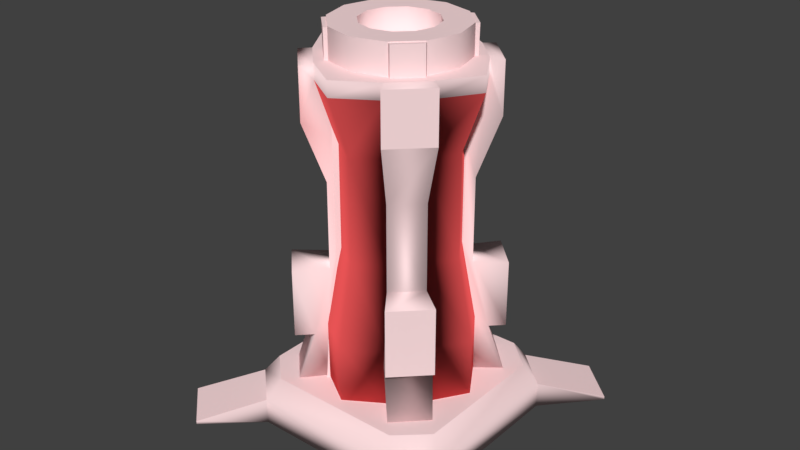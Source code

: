 # Source: CylindricalReactor.blend  (saved by Blender 2.79.0; exported with 4.5.12 LTS)
import bpy
from mathutils import Matrix  # noqa: F401  (used for matrix-valued properties, if any)

bpy.ops.wm.read_factory_settings(use_empty=True)
scene = bpy.context.scene
scene.name = 'Scene'

# ---- collections
col_collection_1 = bpy.data.collections.new('Collection 1'); scene.collection.children.link(col_collection_1)
col_collection_2 = bpy.data.collections.new('Collection 2'); scene.collection.children.link(col_collection_2)
col_collection_2.hide_render = True
col_collection_2.hide_viewport = True
col_collection_3 = bpy.data.collections.new('Collection 3'); scene.collection.children.link(col_collection_3)
col_collection_3.hide_render = True
col_collection_3.hide_viewport = True

# ---- materials (node trees are filled in below, after node groups)
mat_shieldreactor = bpy.data.materials.new('ShieldReactor')
mat_shieldreactor.alpha_threshold = 0.0
mat_shieldreactor.use_transparent_shadow = False
mat_shieldreactor.diffuse_color = (1.0, 0.7425, 0.7523, 1.0)
mat_shieldreactor.roughness = 0.5
mat_glass = bpy.data.materials.new('Glass')
mat_glass.alpha_threshold = 0.0
mat_glass.use_transparent_shadow = False
mat_glass.diffuse_color = (1.0, 0.1088, 0.112, 1.0)
mat_glass.roughness = 0.5

# ---- material node trees

# ---- world
world_world = bpy.data.worlds.new('World'); scene.world = world_world
world_world.color = (0.05088, 0.05088, 0.05088)
world_world.use_sun_shadow = False
world_world.sun_shadow_jitter_overblur = 0.0
world_world.cycles.sampling_method = 'MANUAL'

# ---- meshes
me_cube_001 = bpy.data.meshes.new('Cube.001')
me_cube_001.from_pydata([(-2.731, -1.969, 0.9103), (-3.141, -2.164, -0.3665), (-1.913, -2.718, 0.9103), (-2.076, -3.141, -0.3665), (1.922, -2.718, 0.9103), (2.076, -3.141, -0.3665), (2.74, -1.969, 0.9103), (3.142, -2.164, -0.3665), (2.74, 2.003, 0.9103), (3.142, 2.164, -0.3665), (1.922, 2.752, 0.9103), (2.076, 3.142, -0.3665), (-1.913, 2.752, 0.9103), (-2.076, 3.142, -0.3665), (-3.141, 2.164, -0.3665), (-2.731, 2.003, 0.9103), (3.397, -4.537, -0.1675), (3.397, -4.537, -0.2527), (4.516, -3.511, -0.1675), (4.516, -3.511, -0.2527), (4.52, 3.507, -0.1656), (4.52, 3.507, -0.2546), (3.393, 4.541, -0.1656), (3.393, 4.541, -0.2546), (-3.397, 4.537, -0.2525), (-3.397, 4.537, -0.1677), (-3.39, -4.543, -0.1643), (-3.39, -4.543, -0.2559), (-4.523, -3.504, -0.2559), (-4.523, -3.504, -0.1643), (-4.516, 3.511, -0.1677), (-4.516, 3.511, -0.2525), (2.076, -3.141, 0.3729), (3.142, -2.164, 0.3729), (3.142, 2.164, 0.3729), (2.076, 3.142, 0.3729), (-2.076, 3.142, 0.3729), (-2.076, -3.141, 0.3729), (-3.141, -2.164, 0.3729), (-3.141, 2.164, 0.3729), (-0.8137, 1.409, 7.681), (-1.015, 1.758, 0.9269), (-1.409, 0.8137, 7.681), (-1.758, 1.015, 0.9269), (-1.928, -7.766e-07, 7.681), (-2.405, -9.206e-07, 0.9269), (-1.409, -0.8137, 7.681), (-1.758, -1.015, 0.9269), (-0.8137, -1.409, 7.681), (-1.015, -1.758, 0.9269), (3.514e-07, -1.928, 7.681), (4.237e-07, -2.405, 0.9269), (0.8137, -1.409, 7.681), (1.015, -1.758, 0.9269), (1.409, -0.8137, 7.681), (1.758, -1.015, 0.9269), (1.928, 3.543e-08, 7.681), (2.405, 9.22e-08, 0.9269), (1.409, 0.8137, 7.681), (1.758, 1.015, 0.9269), (0.8137, 1.409, 7.681), (1.015, 1.758, 0.9269), (6.025e-08, 1.928, 7.681), (6.059e-08, 2.405, 0.9269), (5.659e-08, 2.57, 9.369), (-1.085, 1.878, 9.369), (-2.57, -9.539e-07, 9.369), (-1.878, -1.085, 9.369), (4.446e-07, -2.57, 9.369), (1.085, -1.878, 9.369), (-1.878, 1.085, 9.369), (1.878, -1.085, 9.369), (2.57, 1.284e-07, 9.369), (-1.085, -1.878, 9.369), (1.878, 1.085, 9.369), (1.085, 1.878, 9.369), (1.631e-07, 1.803, 9.796), (-0.9013, 1.561, 9.796), (-1.803, -5.398e-07, 9.796), (-1.561, -0.9013, 9.796), (2.908e-07, -1.803, 9.796), (0.9013, -1.561, 9.796), (-1.561, 0.9013, 9.796), (1.561, -0.9013, 9.796), (1.803, 1.757e-07, 9.796), (-0.9013, -1.561, 9.796), (1.561, 0.9013, 9.796), (0.9013, 1.561, 9.796), (5.659e-08, 2.57, 9.796), (-1.085, 1.878, 9.796), (-2.57, -9.539e-07, 9.796), (-1.878, -1.085, 9.796), (4.446e-07, -2.57, 9.796), (1.085, -1.878, 9.796), (-1.878, 1.085, 9.796), (1.878, -1.085, 9.796), (2.57, 1.284e-07, 9.796), (-1.085, -1.878, 9.796), (1.878, 1.085, 9.796), (1.085, 1.878, 9.796), (2.447e-07, 1.047, 10.63), (-0.5233, 0.9064, 10.63), (-1.047, -1.433e-07, 10.63), (-0.9064, -0.5233, 10.63), (1.508e-07, -1.047, 10.63), (0.5233, -0.9064, 10.63), (-0.9064, 0.5233, 10.63), (0.9064, -0.5233, 10.63), (1.047, 1.641e-07, 10.63), (-0.5233, -0.9064, 10.63), (0.9064, 0.5233, 10.63), (0.5233, 0.9064, 10.63), (-0.963, 1.668, 6.64), (-1.522, 2.402, 0.9269), (-1.668, 0.963, 6.64), (0.963, -1.668, 6.64), (1.552, -2.372, 0.9269), (1.668, -0.963, 6.64), (2.372, -1.552, 0.9269), (-2.402, 1.522, 0.9269), (-1.668, -0.963, 6.64), (-2.375, -1.549, 0.9269), (-0.963, -1.668, 6.64), (-1.549, -2.375, 0.9269), (1.668, 0.963, 6.64), (2.399, 1.525, 0.9269), (0.963, 1.668, 6.64), (1.525, 2.399, 0.9269), (-1.272, 2.203, 8.327), (-2.203, 1.272, 8.327), (1.272, -2.203, 8.327), (2.203, -1.272, 8.327), (-2.203, -1.272, 8.327), (-1.272, -2.203, 8.327), (2.203, 1.272, 8.327), (1.272, 2.203, 8.327), (-1.272, 2.203, 9.76), (-2.203, 1.272, 9.76), (1.272, -2.203, 9.76), (2.203, -1.272, 9.76), (-2.203, -1.272, 9.76), (-1.272, -2.203, 9.76), (2.203, 1.272, 9.76), (1.272, 2.203, 9.76), (-1.928, -7.766e-07, 4.812), (-2.405, -9.206e-07, 2.56), (3.514e-07, -1.928, 4.812), (4.237e-07, -2.405, 2.56), (-0.8137, 1.409, 4.812), (-1.015, 1.758, 2.56), (0.8137, -1.409, 4.812), (1.015, -1.758, 2.56), (1.409, -0.8137, 4.812), (1.758, -1.015, 2.56), (-1.409, -0.8137, 4.812), (-1.758, -1.015, 2.56), (1.928, 3.543e-08, 4.812), (2.405, 9.22e-08, 2.56), (-1.409, 0.8137, 4.812), (-1.758, 1.015, 2.56), (1.409, 0.8137, 4.812), (1.758, 1.015, 2.56), (0.8137, 1.409, 4.812), (1.015, 1.758, 2.56), (-0.8137, -1.409, 4.812), (-1.015, -1.758, 2.56), (6.059e-08, 2.405, 2.56), (6.025e-08, 1.928, 4.812), (-0.963, 1.668, 4.213), (-1.201, 2.08, 2.308), (0.963, -1.668, 4.213), (1.201, -2.08, 2.308), (1.668, -0.963, 4.213), (2.08, -1.201, 2.308), (-1.668, -0.963, 4.213), (-2.08, -1.201, 2.308), (-1.668, 0.963, 4.213), (-2.08, 1.201, 2.308), (1.668, 0.963, 4.213), (2.08, 1.201, 2.308), (0.963, 1.668, 4.213), (1.201, 2.08, 2.308), (-0.963, -1.668, 4.213), (-1.201, -2.08, 2.308), (-1.545, 2.425, 4.213), (-1.545, 2.425, 2.308), (1.52, -2.399, 4.213), (1.52, -2.399, 2.308), (2.399, -1.52, 4.213), (2.399, -1.52, 2.308), (-2.449, -1.57, 4.213), (-2.449, -1.57, 2.308), (-2.425, 1.545, 4.213), (-2.425, 1.545, 2.308), (2.413, 1.533, 4.213), (2.413, 1.533, 2.308), (1.533, 2.413, 4.213), (1.533, 2.413, 2.308), (-1.57, -2.449, 4.213), (-1.57, -2.449, 2.308), (1.631e-07, 1.803, 10.63), (-0.9013, 1.561, 10.63), (-1.803, -5.398e-07, 10.63), (-1.561, -0.9013, 10.63), (2.908e-07, -1.803, 10.63), (0.9013, -1.561, 10.63), (-1.561, 0.9013, 10.63), (1.561, -0.9013, 10.63), (1.803, 1.757e-07, 10.63), (-0.9013, -1.561, 10.63), (1.561, 0.9013, 10.63), (0.9013, 1.561, 10.63), (1.121, -1.847, 0.9779), (1.864, -1.104, 0.9779), (1.121, -1.847, 2.611), (1.864, -1.104, 2.611), (1.631e-07, 1.803, 9.796), (-0.9013, 1.561, 9.796), (-1.803, -5.398e-07, 9.796), (-1.561, -0.9013, 9.796), (2.908e-07, -1.803, 9.796), (0.9013, -1.561, 9.796), (-1.561, 0.9013, 9.796), (1.561, -0.9013, 9.796), (1.803, 1.757e-07, 9.796), (-0.9013, -1.561, 9.796), (1.561, 0.9013, 9.796), (0.9013, 1.561, 9.796), (2.447e-07, 1.047, 10.63), (-0.5233, 0.9064, 10.63), (-1.047, -1.433e-07, 10.63), (-0.9064, -0.5233, 10.63), (1.508e-07, -1.047, 10.63), (0.5233, -0.9064, 10.63), (-0.9064, 0.5233, 10.63), (0.9064, -0.5233, 10.63), (1.047, 1.641e-07, 10.63), (-0.5233, -0.9064, 10.63), (0.9064, 0.5233, 10.63), (0.5233, 0.9064, 10.63), (1.631e-07, 1.803, 10.63), (-0.9013, 1.561, 10.63), (-1.803, -5.398e-07, 10.63), (-1.561, -0.9013, 10.63), (2.908e-07, -1.803, 10.63), (0.9013, -1.561, 10.63), (-1.561, 0.9013, 10.63), (1.561, -0.9013, 10.63), (1.803, 1.757e-07, 10.63), (-0.9013, -1.561, 10.63), (1.561, 0.9013, 10.63), (0.9013, 1.561, 10.63), (2.447e-07, 1.047, 10.03), (-0.5233, 0.9064, 10.03), (-1.047, -1.433e-07, 10.03), (-0.9064, -0.5233, 10.03), (1.508e-07, -1.047, 10.03), (0.5233, -0.9064, 10.03), (-0.9064, 0.5233, 10.03), (0.9064, -0.5233, 10.03), (1.047, 1.641e-07, 10.03), (-0.5233, -0.9064, 10.03), (0.9064, 0.5233, 10.03), (0.5233, 0.9064, 10.03), (-1.015, -1.865, 0.8433), (-1.01, -1.605, 10.6), (-1.608, -1.292, 0.8433), (-1.603, -1.031, 10.6), (-0.5955, -1.377, 0.8433), (-0.5955, -1.377, 10.6), (-1.346, -0.6519, 0.8433), (-1.346, -0.6519, 10.6), (-0.9309, -1.549, 5.187), (-1.524, -0.9754, 5.187), (-1.346, -0.6519, 5.187), (-0.5955, -1.377, 5.187), (1.865, -1.015, 0.8433), (1.605, -1.01, 10.6), (1.292, -1.608, 0.8433), (1.031, -1.603, 10.6), (1.377, -0.5955, 0.8433), (1.377, -0.5955, 10.6), (0.6519, -1.346, 0.8433), (0.6519, -1.346, 10.6), (1.549, -0.9309, 5.187), (0.9754, -1.524, 5.187), (0.6519, -1.346, 5.187), (1.377, -0.5955, 5.187), (1.015, 1.865, 0.8433), (1.01, 1.605, 10.6), (1.608, 1.292, 0.8433), (1.603, 1.031, 10.6), (0.5955, 1.377, 0.8433), (0.5955, 1.377, 10.6), (1.346, 0.6519, 0.8433), (1.346, 0.6519, 10.6), (0.9309, 1.549, 5.187), (1.524, 0.9754, 5.187), (1.346, 0.6519, 5.187), (0.5955, 1.377, 5.187), (-1.865, 1.015, 0.8433), (-1.605, 1.01, 10.6), (-1.292, 1.608, 0.8433), (-1.031, 1.603, 10.6), (-1.377, 0.5955, 0.8433), (-1.377, 0.5955, 10.6), (-0.6519, 1.346, 0.8433), (-0.6519, 1.346, 10.6), (-1.549, 0.9309, 5.187), (-0.9754, 1.524, 5.187), (-0.6519, 1.346, 5.187), (-1.377, 0.5955, 5.187)], [], [(9, 34, 33, 7), (13, 14, 31, 24), (13, 36, 35, 11), (35, 34, 20, 22), (5, 32, 37, 3), (14, 39, 30, 31), (6, 8, 10, 12, 15, 0, 2, 4), (1, 38, 39, 14), (34, 9, 21, 20), (7, 5, 3, 1, 14, 13, 11, 9), (23, 22, 20, 21), (19, 18, 16, 17), (27, 26, 29, 28), (31, 30, 25, 24), (32, 5, 17, 16), (3, 37, 26, 27), (9, 11, 23, 21), (39, 36, 25, 30), (33, 32, 16, 18), (1, 3, 27, 28), (11, 35, 22, 23), (5, 7, 19, 17), (37, 38, 29, 26), (36, 13, 24, 25), (7, 33, 18, 19), (38, 1, 28, 29), (6, 4, 32, 33), (8, 6, 33, 34), (10, 8, 34, 35), (12, 10, 35, 36), (4, 2, 37, 32), (2, 0, 38, 37), (0, 15, 39, 38), (15, 12, 36, 39), (148, 40, 62, 167), (47, 45, 43, 41, 63, 61, 59, 57, 55, 53, 51, 49), (69, 52, 115, 130), (156, 56, 54, 152), (95, 93, 138, 139), (146, 50, 48, 164), (56, 58, 74, 72), (160, 58, 56, 156), (144, 44, 42, 158), (150, 52, 50, 146), (89, 65, 128, 136), (154, 46, 44, 144), (54, 71, 131, 117), (167, 62, 60, 162), (94, 89, 136, 137), (70, 94, 137, 129), (91, 67, 132, 140), (74, 58, 124, 134), (60, 62, 64, 75), (44, 46, 67, 66), (158, 42, 114, 176), (48, 50, 68, 73), (54, 56, 72, 71), (62, 40, 65, 64), (50, 52, 69, 68), (42, 44, 66, 70), (73, 97, 141, 133), (149, 41, 113, 169), (75, 64, 88, 99), (64, 65, 89, 88), (72, 74, 98, 96), (98, 74, 134, 142), (73, 68, 92, 97), (66, 67, 91, 90), (70, 66, 90, 94), (71, 72, 96, 95), (68, 69, 93, 92), (77, 76, 88, 89), (79, 78, 90, 91), (81, 80, 92, 93), (82, 77, 89, 94), (83, 81, 93, 95), (84, 83, 95, 96), (85, 79, 91, 97), (86, 84, 96, 98), (78, 82, 94, 90), (87, 86, 98, 99), (76, 87, 99, 88), (80, 85, 97, 92), (182, 122, 120, 174), (176, 114, 112, 168), (180, 126, 124, 178), (172, 117, 115, 170), (134, 135, 143, 142), (115, 117, 131, 130), (120, 132, 133, 122), (112, 114, 129, 128), (124, 126, 135, 134), (132, 140, 141, 133), (128, 129, 137, 136), (130, 131, 139, 138), (151, 53, 116, 171), (47, 49, 123, 121), (48, 73, 133, 122), (97, 91, 140, 141), (161, 59, 125, 179), (67, 46, 120, 132), (71, 95, 139, 131), (53, 55, 118, 116), (42, 70, 129, 114), (93, 69, 130, 138), (41, 43, 119, 113), (59, 61, 127, 125), (65, 40, 112, 128), (152, 54, 117, 172), (99, 98, 142, 143), (155, 47, 121, 175), (162, 60, 126, 180), (60, 75, 135, 126), (164, 48, 122, 182), (75, 99, 143, 135), (49, 165, 183, 123), (165, 164, 182, 183), (61, 163, 181, 127), (163, 162, 180, 181), (46, 154, 174, 120), (154, 155, 175, 174), (55, 153, 173, 118), (153, 152, 172, 173), (58, 160, 178, 124), (160, 161, 179, 178), (52, 150, 170, 115), (150, 151, 171, 170), (118, 173, 171, 116), (178, 179, 195, 194), (127, 181, 179, 125), (176, 168, 184, 192), (119, 177, 169, 113), (170, 171, 187, 186), (123, 183, 175, 121), (169, 177, 193, 185), (40, 148, 168, 112), (148, 149, 169, 168), (43, 159, 177, 119), (159, 158, 176, 177), (63, 166, 163, 61), (166, 167, 162, 163), (47, 155, 145, 45), (155, 154, 144, 145), (53, 151, 147, 51), (151, 150, 146, 147), (45, 145, 159, 43), (145, 144, 158, 159), (59, 161, 157, 57), (161, 160, 156, 157), (51, 147, 165, 49), (147, 146, 164, 165), (57, 157, 153, 55), (157, 156, 152, 153), (41, 149, 166, 63), (149, 148, 167, 166), (189, 188, 186, 187), (197, 196, 194, 195), (193, 192, 184, 185), (199, 198, 190, 191), (175, 183, 199, 191), (173, 172, 188, 189), (182, 174, 190, 198), (181, 180, 196, 197), (171, 173, 189, 187), (172, 170, 186, 188), (174, 175, 191, 190), (183, 182, 198, 199), (179, 181, 197, 195), (168, 169, 185, 184), (180, 178, 194, 196), (177, 176, 192, 193), (101, 100, 200, 201), (103, 102, 202, 203), (105, 104, 204, 205), (106, 101, 201, 206), (107, 105, 205, 207), (108, 107, 207, 208), (109, 103, 203, 209), (110, 108, 208, 210), (102, 106, 206, 202), (111, 110, 210, 211), (100, 111, 211, 200), (104, 109, 209, 204), (65, 70, 42, 40), (40, 42, 158, 148), (149, 148, 158, 159), (74, 75, 60, 58), (60, 162, 160, 58), (71, 54, 52, 69), (150, 52, 54, 152), (151, 150, 152, 153), (53, 151, 153, 55), (212, 213, 215, 214), (46, 48, 164, 154), (155, 154, 164, 165), (47, 155, 165, 49), (41, 149, 159, 43), (161, 160, 162, 163), (161, 163, 61, 59), (221, 223, 247, 245), (232, 233, 257, 256), (225, 220, 244, 249), (218, 219, 243, 242), (222, 218, 242, 246), (223, 224, 248, 247), (220, 221, 245, 244), (226, 227, 251, 250), (219, 225, 249, 243), (217, 222, 246, 241), (227, 216, 240, 251), (216, 217, 241, 240), (224, 226, 250, 248), (257, 259, 260, 262, 263, 252, 253, 258, 254, 255, 261, 256), (238, 239, 263, 262), (231, 237, 261, 255), (229, 234, 258, 253), (239, 228, 252, 263), (228, 229, 253, 252), (236, 238, 262, 260), (233, 235, 259, 257), (237, 232, 256, 261), (230, 231, 255, 254), (234, 230, 254, 258), (235, 236, 260, 259), (272, 265, 267, 273), (273, 267, 271, 274), (274, 271, 269, 275), (275, 269, 265, 272), (266, 270, 268, 264), (271, 267, 265, 269), (268, 275, 272, 264), (270, 274, 275, 268), (266, 273, 274, 270), (264, 272, 273, 266), (284, 277, 279, 285), (285, 279, 283, 286), (286, 283, 281, 287), (287, 281, 277, 284), (278, 282, 280, 276), (283, 279, 277, 281), (280, 287, 284, 276), (282, 286, 287, 280), (278, 285, 286, 282), (276, 284, 285, 278), (296, 289, 291, 297), (297, 291, 295, 298), (298, 295, 293, 299), (299, 293, 289, 296), (290, 294, 292, 288), (295, 291, 289, 293), (292, 299, 296, 288), (294, 298, 299, 292), (290, 297, 298, 294), (288, 296, 297, 290), (308, 301, 303, 309), (309, 303, 307, 310), (310, 307, 305, 311), (311, 305, 301, 308), (302, 306, 304, 300), (307, 303, 301, 305), (304, 311, 308, 300), (306, 310, 311, 304), (302, 309, 310, 306), (300, 308, 309, 302)])
me_cube_001.polygons.foreach_set('use_smooth', [1, 1, 1, 0, 1, 1, 0, 1, 1, 1, 1, 1, 1, 1, 1, 1, 1, 0, 0, 1, 1, 1, 0, 1, 1, 1, 1, 1, 1, 1, 1, 1, 1, 1, 1, 1, 1, 1, 1, 1, 1, 1, 1, 1, 1, 1, 1, 1, 1, 1, 1, 1, 1, 1, 1, 1, 1, 1, 1, 1, 1, 1, 1, 1, 1, 1, 1, 1, 1, 1, 1, 0, 0, 0, 0, 0, 0, 0, 0, 0, 0, 0, 0, 1, 1, 1, 1, 0, 1, 1, 1, 1, 0, 0, 0, 1, 1, 1, 1, 1, 1, 1, 1, 1, 1, 1, 1, 1, 1, 1, 1, 1, 1, 1, 1, 1, 1, 1, 1, 1, 1, 1, 1, 1, 1, 1, 1, 1, 1, 1, 1, 1, 1, 1, 1, 1, 1, 1, 1, 1, 1, 1, 1, 1, 1, 1, 1, 1, 1, 1, 1, 1, 1, 1, 1, 0, 0, 0, 0, 1, 1, 1, 1, 1, 1, 1, 1, 1, 1, 1, 1, 0, 0, 0, 0, 0, 0, 0, 0, 0, 0, 0, 0, 1, 1, 1, 1, 1, 1, 1, 1, 1, 1, 1, 1, 1, 1, 1, 1, 1, 1, 1, 1, 1, 1, 1, 1, 1, 1, 1, 1, 1, 1, 1, 1, 1, 1, 1, 1, 1, 1, 1, 1, 1, 0, 0, 0, 0, 0, 0, 0, 0, 0, 0, 0, 0, 0, 0, 0, 0, 0, 0, 0, 0, 0, 0, 0, 0, 0, 0, 0, 0, 0, 0, 0, 0, 0, 0, 0, 0, 0, 0, 0, 0])
me_cube_001.polygons.foreach_set('material_index', [0, 0, 0, 0, 0, 0, 0, 0, 0, 0, 0, 0, 0, 0, 0, 0, 0, 0, 0, 0, 0, 0, 0, 0, 0, 0, 0, 0, 0, 0, 0, 0, 0, 0, 1, 0, 0, 1, 0, 1, 1, 1, 1, 1, 0, 1, 0, 1, 0, 0, 0, 0, 1, 1, 0, 1, 1, 1, 1, 1, 0, 0, 0, 0, 0, 0, 0, 0, 0, 0, 0, 0, 0, 0, 0, 0, 0, 0, 0, 0, 0, 0, 0, 0, 0, 0, 0, 0, 0, 0, 0, 0, 0, 0, 0, 0, 0, 0, 0, 0, 0, 0, 0, 0, 0, 0, 0, 0, 0, 0, 0, 0, 0, 0, 0, 0, 0, 0, 0, 0, 0, 0, 0, 0, 0, 0, 0, 0, 0, 0, 0, 0, 0, 0, 0, 0, 0, 0, 0, 1, 1, 1, 1, 1, 1, 1, 1, 1, 1, 1, 1, 1, 1, 1, 1, 0, 0, 0, 0, 0, 0, 0, 0, 0, 0, 0, 0, 0, 0, 0, 0, 0, 0, 0, 0, 0, 0, 0, 0, 0, 0, 0, 0, 0, 0, 0, 0, 0, 0, 0, 0, 0, 0, 0, 0, 0, 0, 0, 0, 0, 0, 0, 0, 0, 0, 0, 0, 0, 0, 0, 0, 0, 0, 0, 0, 0, 0, 0, 0, 0, 0, 0, 0, 0, 0, 0, 0, 0, 0, 0, 0, 0, 0, 0, 0, 0, 0, 0, 0, 0, 0, 0, 0, 0, 0, 0, 0, 0, 0, 0, 0, 0, 0, 0, 0, 0, 0, 0, 0, 0, 0, 0, 0, 0])
_uv = me_cube_001.uv_layers.new(name='UVMap')
_uv.uv.foreach_set('vector', [0.3964, 0.6466, 0.3965, 0.6706, 0.2557, 0.6711, 0.2556, 0.6471, 0.5447, 0.4737, 0.4816, 0.4158, 0.4001, 0.4956, 0.4664, 0.5564, 0.3925, 0.6447, 0.3926, 0.6688, 0.2576, 0.6693, 0.2575, 0.6452, 0.7908, 0.4737, 0.854, 0.4158, 0.9357, 0.4954, 0.8689, 0.5567, 0.3949, 0.6446, 0.395, 0.6687, 0.26, 0.6692, 0.2599, 0.6451, 0.252, 0.6441, 0.2521, 0.6682, 0.1894, 0.6508, 0.1894, 0.648, 0.8302, 0.1708, 0.8302, 0.4062, 0.7817, 0.4506, 0.5544, 0.4506, 0.5059, 0.4062, 0.5059, 0.1708, 0.5544, 0.1264, 0.7817, 0.1264, 0.3928, 0.6436, 0.3928, 0.6677, 0.2521, 0.6682, 0.252, 0.6441, 0.3965, 0.6706, 0.3964, 0.6466, 0.459, 0.65, 0.459, 0.6529, 0.854, 0.1592, 0.7908, 0.1013, 0.5447, 0.1013, 0.4816, 0.1592, 0.4816, 0.4158, 0.5447, 0.4737, 0.7908, 0.4737, 0.854, 0.4158, 0.8689, 0.5567, 0.8689, 0.5567, 0.9357, 0.4954, 0.9357, 0.4954, 0.9355, 0.07938, 0.9355, 0.07938, 0.8691, 0.01856, 0.8691, 0.01856, 0.4668, 0.01818, 0.4668, 0.01818, 0.3997, 0.07976, 0.3997, 0.07976, 0.1894, 0.648, 0.1894, 0.6508, 0.455, 0.651, 0.455, 0.6482, 0.7908, 0.1013, 0.7908, 0.1013, 0.8691, 0.01856, 0.8691, 0.01856, 0.2599, 0.6451, 0.26, 0.6692, 0.1974, 0.6519, 0.1974, 0.6489, 0.854, 0.4158, 0.7908, 0.4737, 0.8689, 0.5567, 0.9357, 0.4954, 0.4816, 0.4158, 0.5447, 0.4737, 0.4664, 0.5564, 0.4001, 0.4956, 0.854, 0.1592, 0.7908, 0.1013, 0.8691, 0.01856, 0.9355, 0.07938, 0.4816, 0.1592, 0.5447, 0.1013, 0.4668, 0.01818, 0.3997, 0.07976, 0.2575, 0.6452, 0.2576, 0.6693, 0.195, 0.652, 0.195, 0.6491, 0.7908, 0.1013, 0.854, 0.1592, 0.9355, 0.07938, 0.8691, 0.01856, 0.5447, 0.1013, 0.4816, 0.1592, 0.3997, 0.07976, 0.4668, 0.01818, 0.3926, 0.6688, 0.3925, 0.6447, 0.455, 0.6482, 0.455, 0.651, 0.2556, 0.6471, 0.2557, 0.6711, 0.1931, 0.6538, 0.1931, 0.651, 0.3928, 0.6677, 0.3928, 0.6436, 0.4554, 0.647, 0.4554, 0.65, 0.8302, 0.1708, 0.7817, 0.1264, 0.7908, 0.1013, 0.854, 0.1592, 0.8302, 0.4062, 0.8302, 0.1708, 0.854, 0.1592, 0.854, 0.4158, 0.7817, 0.4506, 0.8302, 0.4062, 0.854, 0.4158, 0.7908, 0.4737, 0.5544, 0.4506, 0.7817, 0.4506, 0.7908, 0.4737, 0.5447, 0.4737, 0.7817, 0.1264, 0.5544, 0.1264, 0.5447, 0.1013, 0.7908, 0.1013, 0.5544, 0.1264, 0.5059, 0.1708, 0.4816, 0.1592, 0.5447, 0.1013, 0.5059, 0.1708, 0.5059, 0.4062, 0.4816, 0.4158, 0.4816, 0.1592, 0.5059, 0.4062, 0.5544, 0.4506, 0.5447, 0.4737, 0.4816, 0.4158, 0.0, 0.0, 0.0, 0.0, 0.0, 0.0, 0.0, 0.0, 0.0, 0.0, 0.0, 0.0, 0.0, 0.0, 0.0, 0.0, 0.0, 0.0, 0.0, 0.0, 0.0, 0.0, 0.0, 0.0, 0.0, 0.0, 0.0, 0.0, 0.0, 0.0, 0.0, 0.0, 0.2773, 0.4501, 0.2484, 0.3613, 0.2639, 0.3064, 0.2967, 0.3951, 0.0, 0.0, 0.0, 0.0, 0.0, 0.0, 0.0, 0.0, 0.6994, 0.1743, 0.6314, 0.1743, 0.6256, 0.1524, 0.7053, 0.1524, 0.0, 0.0, 0.0, 0.0, 0.0, 0.0, 0.0, 0.0, 0.0, 0.0, 0.0, 0.0, 0.0, 0.0, 0.0, 0.0, 0.0, 0.0, 0.0, 0.0, 0.0, 0.0, 0.0, 0.0, 0.0, 0.0, 0.0, 0.0, 0.0, 0.0, 0.0, 0.0, 0.0, 0.0, 0.0, 0.0, 0.0, 0.0, 0.0, 0.0, 0.2768, 0.4724, 0.2767, 0.45, 0.2962, 0.395, 0.2965, 0.4705, 0.0, 0.0, 0.0, 0.0, 0.0, 0.0, 0.0, 0.0, 0.2416, 0.3623, 0.2143, 0.4515, 0.1939, 0.3969, 0.2252, 0.3077, 0.0, 0.0, 0.0, 0.0, 0.0, 0.0, 0.0, 0.0, 0.6314, 0.428, 0.6994, 0.428, 0.7053, 0.4499, 0.6256, 0.4499, 0.2164, 0.4514, 0.2169, 0.4739, 0.1971, 0.4723, 0.1957, 0.3969, 0.2754, 0.4725, 0.2753, 0.4501, 0.2947, 0.3951, 0.2951, 0.4705, 0.2712, 0.4498, 0.2441, 0.3605, 0.2607, 0.3059, 0.2918, 0.3953, 0.0, 0.0, 0.0, 0.0, 0.0, 0.0, 0.0, 0.0, 0.0, 0.0, 0.0, 0.0, 0.0, 0.0, 0.0, 0.0, 0.2404, 0.211, 0.2433, 0.362, 0.2265, 0.3075, 0.224, 0.1797, 0.0, 0.0, 0.0, 0.0, 0.0, 0.0, 0.0, 0.0, 0.0, 0.0, 0.0, 0.0, 0.0, 0.0, 0.0, 0.0, 0.0, 0.0, 0.0, 0.0, 0.0, 0.0, 0.0, 0.0, 0.0, 0.0, 0.0, 0.0, 0.0, 0.0, 0.0, 0.0, 0.0, 0.0, 0.0, 0.0, 0.0, 0.0, 0.0, 0.0, 0.216, 0.4516, 0.2165, 0.474, 0.1967, 0.4725, 0.1953, 0.3971, 0.2678, 0.09155, 0.2675, 0.005563, 0.3106, 0.005257, 0.2874, 0.07821, 0.8577, 0.8075, 0.7406, 0.8075, 0.7406, 0.7686, 0.8577, 0.7686, 0.7406, 0.8075, 0.6235, 0.8075, 0.6235, 0.7686, 0.7406, 0.7686, 0.7406, 0.7674, 0.8577, 0.7674, 0.8577, 0.8063, 0.7406, 0.8063, 0.2708, 0.4722, 0.2712, 0.4498, 0.2918, 0.3953, 0.2905, 0.4707, 0.6251, 0.7676, 0.7422, 0.7676, 0.7422, 0.8065, 0.6251, 0.8065, 0.7391, 0.8076, 0.622, 0.8076, 0.622, 0.7688, 0.7391, 0.7688, 0.8561, 0.8076, 0.7391, 0.8076, 0.7391, 0.7688, 0.8561, 0.7688, 0.6235, 0.7674, 0.7406, 0.7674, 0.7406, 0.8063, 0.6235, 0.8063, 0.7422, 0.7676, 0.8592, 0.7676, 0.8592, 0.8065, 0.7422, 0.8065, 0.6937, 0.4066, 0.7426, 0.3784, 0.7754, 0.4112, 0.6994, 0.428, 0.56, 0.3294, 0.5882, 0.3784, 0.5554, 0.4112, 0.5386, 0.3352, 0.6372, 0.1957, 0.5882, 0.224, 0.5554, 0.1912, 0.6314, 0.1743, 0.6372, 0.4066, 0.6937, 0.4066, 0.6994, 0.428, 0.6314, 0.428, 0.6937, 0.1957, 0.6372, 0.1957, 0.6314, 0.1743, 0.6994, 0.1743, 0.7426, 0.224, 0.6937, 0.1957, 0.6994, 0.1743, 0.7754, 0.1912, 0.56, 0.2729, 0.56, 0.3294, 0.5386, 0.3352, 0.5386, 0.2672, 0.7709, 0.2729, 0.7426, 0.224, 0.7754, 0.1912, 0.7923, 0.2672, 0.5882, 0.3784, 0.6372, 0.4066, 0.6314, 0.428, 0.5554, 0.4112, 0.7709, 0.3294, 0.7709, 0.2729, 0.7923, 0.2672, 0.7923, 0.3352, 0.7426, 0.3784, 0.7709, 0.3294, 0.7923, 0.3352, 0.7754, 0.4112, 0.5882, 0.224, 0.56, 0.2729, 0.5386, 0.2672, 0.5554, 0.1912, 0.02298, 0.09528, 0.02298, 0.3163, 0.1137, 0.3163, 0.1137, 0.09528, 0.1118, 0.09696, 0.1118, 0.3181, 0.02099, 0.3181, 0.02099, 0.09696, 0.1129, 0.08934, 0.1129, 0.3159, 0.01988, 0.3159, 0.01988, 0.08934, 0.1132, 0.08826, 0.1132, 0.316, 0.01965, 0.316, 0.01965, 0.08826, 0.01032, 0.8252, 0.1576, 0.8252, 0.1576, 0.9697, 0.01032, 0.9697, 0.01965, 0.316, 0.1132, 0.316, 0.1282, 0.4839, 0.004656, 0.4839, 0.1137, 0.3163, 0.1283, 0.4792, 0.008427, 0.4792, 0.02298, 0.3163, 0.02099, 0.3181, 0.1118, 0.3181, 0.1264, 0.4812, 0.006429, 0.4812, 0.01988, 0.3159, 0.1129, 0.3159, 0.1279, 0.483, 0.004956, 0.483, 0.01032, 0.8252, 0.1576, 0.8252, 0.1576, 0.9697, 0.01032, 0.9697, 0.01032, 0.8252, 0.1576, 0.8252, 0.1576, 0.9697, 0.01032, 0.9697, 0.01032, 0.8252, 0.1576, 0.8252, 0.1576, 0.9697, 0.01032, 0.9697, 0.2684, 0.09164, 0.2681, 0.005655, 0.311, 0.005257, 0.288, 0.0783, 0.0, 0.0, 0.0, 0.0, 0.0, 0.0, 0.0, 0.0, 0.2428, 0.3622, 0.216, 0.4516, 0.1953, 0.3971, 0.2261, 0.3077, 0.5386, 0.2672, 0.5386, 0.3352, 0.5167, 0.341, 0.5167, 0.2613, 0.2697, 0.09123, 0.2712, 0.005257, 0.3143, 0.00584, 0.2896, 0.0783, 0.2753, 0.4501, 0.2463, 0.3613, 0.2618, 0.3064, 0.2947, 0.3951, 0.2143, 0.4515, 0.2146, 0.474, 0.1949, 0.4723, 0.1939, 0.3969, 0.0, 0.0, 0.0, 0.0, 0.0, 0.0, 0.0, 0.0, 0.2433, 0.362, 0.2164, 0.4514, 0.1957, 0.3969, 0.2265, 0.3075, 0.2773, 0.4725, 0.2773, 0.4501, 0.2967, 0.3951, 0.297, 0.4705, 0.0, 0.0, 0.0, 0.0, 0.0, 0.0, 0.0, 0.0, 0.0, 0.0, 0.0, 0.0, 0.0, 0.0, 0.0, 0.0, 0.2767, 0.45, 0.2478, 0.3612, 0.2633, 0.3063, 0.2962, 0.395, 0.2395, 0.2112, 0.2416, 0.3623, 0.2252, 0.3077, 0.2234, 0.1799, 0.7923, 0.3352, 0.7923, 0.2672, 0.8142, 0.2613, 0.8142, 0.341, 0.2663, 0.09164, 0.2659, 0.005658, 0.3089, 0.005257, 0.2859, 0.0783, 0.2413, 0.2094, 0.2438, 0.3605, 0.2272, 0.3059, 0.2251, 0.1781, 0.2438, 0.3605, 0.2168, 0.4498, 0.1962, 0.3953, 0.2272, 0.3059, 0.24, 0.2111, 0.2428, 0.3622, 0.2261, 0.3077, 0.2237, 0.1799, 0.2168, 0.4498, 0.2172, 0.4722, 0.1974, 0.4706, 0.1962, 0.3953, 0.2149, 0.007056, 0.2165, 0.09303, 0.1967, 0.08014, 0.1719, 0.007665, 0.2165, 0.09303, 0.24, 0.2111, 0.2237, 0.1799, 0.1967, 0.08014, 0.2168, 0.005257, 0.2182, 0.09123, 0.1984, 0.0783, 0.1737, 0.00584, 0.2182, 0.09123, 0.2413, 0.2094, 0.2251, 0.1781, 0.1984, 0.0783, 0.2463, 0.3613, 0.2457, 0.2103, 0.2612, 0.1787, 0.2618, 0.3064, 0.2457, 0.2103, 0.2663, 0.09164, 0.2859, 0.0783, 0.2612, 0.1787, 0.2156, 0.006998, 0.2167, 0.09298, 0.197, 0.07999, 0.1726, 0.007369, 0.2167, 0.09298, 0.2395, 0.2112, 0.2234, 0.1799, 0.197, 0.07999, 0.2441, 0.3605, 0.2466, 0.2094, 0.2628, 0.1781, 0.2607, 0.3059, 0.2466, 0.2094, 0.2697, 0.09123, 0.2896, 0.0783, 0.2628, 0.1781, 0.2484, 0.3613, 0.2477, 0.2103, 0.2633, 0.1787, 0.2639, 0.3064, 0.2477, 0.2103, 0.2684, 0.09164, 0.288, 0.0783, 0.2633, 0.1787, 0.1467, 0.5395, 0.1514, 0.7022, 0.01226, 0.7022, 0.01691, 0.5395, 0.2628, 0.1781, 0.2896, 0.0783, 0.3143, 0.07881, 0.3122, 0.179, 0.1532, 0.5333, 0.1537, 0.696, 0.01455, 0.696, 0.015, 0.5333, 0.1118, 0.09696, 0.02099, 0.09696, 0.009761, 0.01068, 0.1231, 0.01068, 0.1455, 0.5359, 0.1454, 0.6986, 0.006308, 0.6986, 0.006245, 0.5359, 0.2633, 0.1787, 0.288, 0.0783, 0.3117, 0.0783, 0.3117, 0.1786, 0.1453, 0.5345, 0.1495, 0.6972, 0.0104, 0.6972, 0.01462, 0.5345, 0.006308, 0.6986, 0.1454, 0.6986, 0.1454, 0.753, 0.006308, 0.753, 0.2478, 0.3612, 0.2472, 0.2102, 0.2628, 0.1786, 0.2633, 0.3063, 0.2472, 0.2102, 0.2678, 0.09155, 0.2874, 0.07821, 0.2628, 0.1786, 0.2153, 0.006881, 0.2169, 0.09285, 0.1971, 0.07997, 0.1721, 0.007587, 0.2169, 0.09285, 0.2404, 0.211, 0.224, 0.1797, 0.1971, 0.07997, 0.0, 0.0, 0.0, 0.0, 0.0, 0.0, 0.0, 0.0, 0.0, 0.0, 0.0, 0.0, 0.0, 0.0, 0.0, 0.0, 0.0, 0.0, 0.0, 0.0, 0.0, 0.0, 0.0, 0.0, 0.0, 0.0, 0.0, 0.0, 0.0, 0.0, 0.0, 0.0, 0.0, 0.0, 0.0, 0.0, 0.0, 0.0, 0.0, 0.0, 0.0, 0.0, 0.0, 0.0, 0.0, 0.0, 0.0, 0.0, 0.0, 0.0, 0.0, 0.0, 0.0, 0.0, 0.0, 0.0, 0.0, 0.0, 0.0, 0.0, 0.0, 0.0, 0.0, 0.0, 0.0, 0.0, 0.0, 0.0, 0.0, 0.0, 0.0, 0.0, 0.0, 0.0, 0.0, 0.0, 0.0, 0.0, 0.0, 0.0, 0.0, 0.0, 0.0, 0.0, 0.0, 0.0, 0.0, 0.0, 0.0, 0.0, 0.0, 0.0, 0.0, 0.0, 0.0, 0.0, 0.0, 0.0, 0.0, 0.0, 0.0, 0.0, 0.0, 0.0, 0.0, 0.0, 0.0, 0.0, 0.0, 0.0, 0.0, 0.0, 0.0, 0.0, 0.0, 0.0, 0.0, 0.0, 0.0, 0.0, 0.0, 0.0, 0.0, 0.0, 0.0, 0.0, 0.0, 0.0, 0.01032, 0.8252, 0.1576, 0.8252, 0.1576, 0.9697, 0.01032, 0.9697, 0.01032, 0.8252, 0.1576, 0.8252, 0.1576, 0.9697, 0.01032, 0.9697, 0.01032, 0.8252, 0.1576, 0.8252, 0.1576, 0.9697, 0.01032, 0.9697, 0.01032, 0.8252, 0.1576, 0.8252, 0.1576, 0.9697, 0.01032, 0.9697, 0.0104, 0.6972, 0.1495, 0.6972, 0.1495, 0.7556, 0.0104, 0.7556, 0.197, 0.07999, 0.2234, 0.1799, 0.175, 0.1807, 0.1732, 0.08041, 0.02298, 0.09528, 0.1137, 0.09528, 0.125, 0.00589, 0.01176, 0.00589, 0.1984, 0.0783, 0.2251, 0.1781, 0.1757, 0.179, 0.1737, 0.07881, 0.01226, 0.7022, 0.1514, 0.7022, 0.1514, 0.7526, 0.01226, 0.7526, 0.1132, 0.08826, 0.01965, 0.08826, 0.008086, 0.002829, 0.1247, 0.002829, 0.2612, 0.1787, 0.2859, 0.0783, 0.3133, 0.0783, 0.3133, 0.1786, 0.1967, 0.08014, 0.2237, 0.1799, 0.1716, 0.181, 0.1692, 0.08079, 0.01455, 0.696, 0.1537, 0.696, 0.1537, 0.7486, 0.01455, 0.7486, 0.2628, 0.1786, 0.2874, 0.07821, 0.313, 0.07821, 0.313, 0.1785, 0.1129, 0.08934, 0.01988, 0.08934, 0.00837, 0.002525, 0.1245, 0.002525, 0.1971, 0.07997, 0.224, 0.1797, 0.1738, 0.1808, 0.1714, 0.08057, 0.6818, 0.3624, 0.7102, 0.346, 0.7426, 0.3784, 0.6937, 0.4066, 0.6042, 0.3176, 0.6206, 0.346, 0.5882, 0.3784, 0.56, 0.3294, 0.649, 0.24, 0.6206, 0.2564, 0.5882, 0.224, 0.6372, 0.1957, 0.649, 0.3624, 0.6818, 0.3624, 0.6937, 0.4066, 0.6372, 0.4066, 0.6818, 0.24, 0.649, 0.24, 0.6372, 0.1957, 0.6937, 0.1957, 0.7102, 0.2564, 0.6818, 0.24, 0.6937, 0.1957, 0.7426, 0.224, 0.6042, 0.2848, 0.6042, 0.3176, 0.56, 0.3294, 0.56, 0.2729, 0.7266, 0.2848, 0.7102, 0.2564, 0.7426, 0.224, 0.7709, 0.2729, 0.6206, 0.346, 0.649, 0.3624, 0.6372, 0.4066, 0.5882, 0.3784, 0.7266, 0.3176, 0.7266, 0.2848, 0.7709, 0.2729, 0.7709, 0.3294, 0.7102, 0.346, 0.7266, 0.3176, 0.7709, 0.3294, 0.7426, 0.3784, 0.6206, 0.2564, 0.6042, 0.2848, 0.56, 0.2729, 0.5882, 0.224, 0.0, 0.0, 0.0, 0.0, 0.0, 0.0, 0.0, 0.0, 0.0, 0.0, 0.0, 0.0, 0.0, 0.0, 0.0, 0.0, 0.0, 0.0, 0.0, 0.0, 0.0, 0.0, 0.0, 0.0, 0.0, 0.0, 0.0, 0.0, 0.0, 0.0, 0.0, 0.0, 0.0, 0.0, 0.0, 0.0, 0.0, 0.0, 0.0, 0.0, 0.0, 0.0, 0.0, 0.0, 0.0, 0.0, 0.0, 0.0, 0.0, 0.0, 0.0, 0.0, 0.0, 0.0, 0.0, 0.0, 0.0, 0.0, 0.0, 0.0, 0.0, 0.0, 0.0, 0.0, 0.0, 0.0, 0.0, 0.0, 0.0, 0.0, 0.0, 0.0, 0.0, 0.0, 0.0, 0.0, 0.0, 0.0, 0.0, 0.0, 0.0, 0.0, 0.0, 0.0, 0.0, 0.0, 0.0, 0.0, 0.0, 0.0, 0.0, 0.0, 0.0, 0.0, 0.0, 0.0, 0.0, 0.0, 0.0, 0.0, 0.0, 0.0, 0.0, 0.0, 0.0, 0.0, 0.0, 0.0, 0.0, 0.0, 0.0, 0.0, 0.0, 0.0, 0.0, 0.0, 0.0, 0.0, 0.0, 0.0, 0.0, 0.0, 0.0, 0.0, 0.0, 0.0, 0.0, 0.0, 0.4793, 0.8507, 0.5288, 0.8507, 0.5288, 0.9131, 0.4793, 0.9131, 0.4116, 0.9131, 0.4509, 0.9131, 0.4509, 0.8686, 0.4116, 0.8686, 0.344, 0.8507, 0.4116, 0.8507, 0.4116, 0.9131, 0.344, 0.9131, 0.2763, 0.8507, 0.2944, 0.8507, 0.2944, 0.9131, 0.2763, 0.9131, 0.2944, 0.8507, 0.2763, 0.8507, 0.2763, 0.9131, 0.2944, 0.9131, 0.5288, 0.8507, 0.547, 0.8507, 0.547, 0.9131, 0.5288, 0.9131, 0.4116, 0.8507, 0.4793, 0.8507, 0.4793, 0.9131, 0.4116, 0.9131, 0.5288, 0.8507, 0.4793, 0.8507, 0.4793, 0.9131, 0.5288, 0.9131, 0.2944, 0.8507, 0.344, 0.8507, 0.344, 0.9131, 0.2944, 0.9131, 0.344, 0.8507, 0.2944, 0.8507, 0.2944, 0.9131, 0.344, 0.9131, 0.4793, 0.8507, 0.4116, 0.8507, 0.4116, 0.9131, 0.4793, 0.9131, 0.4116, 0.8507, 0.344, 0.8507, 0.344, 0.9131, 0.4116, 0.9131, 0.547, 0.8507, 0.5288, 0.8507, 0.5288, 0.9131, 0.547, 0.9131, 0.4509, 0.8686, 0.4797, 0.8686, 0.4902, 0.8686, 0.4797, 0.8686, 0.4509, 0.8686, 0.4116, 0.8686, 0.3723, 0.8686, 0.3436, 0.8686, 0.333, 0.8686, 0.3436, 0.8686, 0.3723, 0.8686, 0.4116, 0.8686, 0.4797, 0.9131, 0.4509, 0.9131, 0.4509, 0.8686, 0.4797, 0.8686, 0.3436, 0.9131, 0.3723, 0.9131, 0.3723, 0.8686, 0.3436, 0.8686, 0.3723, 0.9131, 0.3436, 0.9131, 0.3436, 0.8686, 0.3723, 0.8686, 0.4509, 0.9131, 0.4116, 0.9131, 0.4116, 0.8686, 0.4509, 0.8686, 0.4116, 0.9131, 0.3723, 0.9131, 0.3723, 0.8686, 0.4116, 0.8686, 0.4902, 0.9131, 0.4797, 0.9131, 0.4797, 0.8686, 0.4902, 0.8686, 0.4509, 0.9131, 0.4797, 0.9131, 0.4797, 0.8686, 0.4509, 0.8686, 0.3723, 0.9131, 0.4116, 0.9131, 0.4116, 0.8686, 0.3723, 0.8686, 0.333, 0.9131, 0.3436, 0.9131, 0.3436, 0.8686, 0.333, 0.8686, 0.3436, 0.9131, 0.333, 0.9131, 0.333, 0.8686, 0.3436, 0.8686, 0.4797, 0.9131, 0.4902, 0.9131, 0.4902, 0.8686, 0.4797, 0.8686, 0.5964, 0.215, 0.7323, 0.215, 0.7323, 0.3509, 0.5964, 0.3509, 0.5964, 0.215, 0.7323, 0.215, 0.7323, 0.3509, 0.5964, 0.3509, 0.5964, 0.215, 0.7323, 0.215, 0.7323, 0.3509, 0.5964, 0.3509, 0.5964, 0.215, 0.7323, 0.215, 0.7323, 0.3509, 0.5964, 0.3509, 0.5964, 0.215, 0.7323, 0.215, 0.7323, 0.3509, 0.5964, 0.3509, 0.5964, 0.215, 0.7323, 0.215, 0.7323, 0.3509, 0.5964, 0.3509, 0.5964, 0.215, 0.7323, 0.215, 0.7323, 0.3509, 0.5964, 0.3509, 0.5964, 0.215, 0.7323, 0.215, 0.7323, 0.3509, 0.5964, 0.3509, 0.5964, 0.215, 0.7323, 0.215, 0.7323, 0.3509, 0.5964, 0.3509, 0.5964, 0.215, 0.7323, 0.215, 0.7323, 0.3509, 0.5964, 0.3509, 0.5964, 0.215, 0.7323, 0.215, 0.7323, 0.3509, 0.5964, 0.3509, 0.5964, 0.215, 0.7323, 0.215, 0.7323, 0.3509, 0.5964, 0.3509, 0.5964, 0.215, 0.7323, 0.215, 0.7323, 0.3509, 0.5964, 0.3509, 0.5964, 0.215, 0.7323, 0.215, 0.7323, 0.3509, 0.5964, 0.3509, 0.5964, 0.215, 0.7323, 0.215, 0.7323, 0.3509, 0.5964, 0.3509, 0.5964, 0.215, 0.7323, 0.215, 0.7323, 0.3509, 0.5964, 0.3509, 0.5964, 0.215, 0.7323, 0.215, 0.7323, 0.3509, 0.5964, 0.3509, 0.5964, 0.215, 0.7323, 0.215, 0.7323, 0.3509, 0.5964, 0.3509, 0.5964, 0.215, 0.7323, 0.215, 0.7323, 0.3509, 0.5964, 0.3509, 0.5964, 0.215, 0.7323, 0.215, 0.7323, 0.3509, 0.5964, 0.3509, 0.5964, 0.215, 0.7323, 0.215, 0.7323, 0.3509, 0.5964, 0.3509, 0.5964, 0.215, 0.7323, 0.215, 0.7323, 0.3509, 0.5964, 0.3509, 0.5964, 0.215, 0.7323, 0.215, 0.7323, 0.3509, 0.5964, 0.3509, 0.5964, 0.215, 0.7323, 0.215, 0.7323, 0.3509, 0.5964, 0.3509, 0.5964, 0.215, 0.7323, 0.215, 0.7323, 0.3509, 0.5964, 0.3509, 0.5964, 0.215, 0.7323, 0.215, 0.7323, 0.3509, 0.5964, 0.3509, 0.5964, 0.215, 0.7323, 0.215, 0.7323, 0.3509, 0.5964, 0.3509, 0.5964, 0.215, 0.7323, 0.215, 0.7323, 0.3509, 0.5964, 0.3509, 0.5964, 0.215, 0.7323, 0.215, 0.7323, 0.3509, 0.5964, 0.3509, 0.5964, 0.215, 0.7323, 0.215, 0.7323, 0.3509, 0.5964, 0.3509, 0.5964, 0.215, 0.7323, 0.215, 0.7323, 0.3509, 0.5964, 0.3509, 0.5964, 0.215, 0.7323, 0.215, 0.7323, 0.3509, 0.5964, 0.3509, 0.5964, 0.215, 0.7323, 0.215, 0.7323, 0.3509, 0.5964, 0.3509, 0.5964, 0.215, 0.7323, 0.215, 0.7323, 0.3509, 0.5964, 0.3509, 0.5964, 0.215, 0.7323, 0.215, 0.7323, 0.3509, 0.5964, 0.3509, 0.5964, 0.215, 0.7323, 0.215, 0.7323, 0.3509, 0.5964, 0.3509, 0.5964, 0.215, 0.7323, 0.215, 0.7323, 0.3509, 0.5964, 0.3509, 0.5964, 0.215, 0.7323, 0.215, 0.7323, 0.3509, 0.5964, 0.3509, 0.5964, 0.215, 0.7323, 0.215, 0.7323, 0.3509, 0.5964, 0.3509, 0.5964, 0.215, 0.7323, 0.215, 0.7323, 0.3509, 0.5964, 0.3509])
me_cube_001.materials.append(mat_shieldreactor)
me_cube_001.materials.append(mat_glass)
me_cube_001.use_remesh_preserve_volume = False
me_cube_001.use_remesh_preserve_attributes = False
me_cube_001.use_mirror_vertex_groups = False
me_cube_001.update()
me_cube_000 = bpy.data.meshes.new('Cube.000')
me_cube_000.from_pydata([(-2.731, -1.969, 0.9103), (-3.141, -2.164, -0.3665), (-1.913, -2.718, 0.9103), (-2.076, -3.141, -0.3665), (1.922, -2.718, 0.9103), (2.076, -3.141, -0.3665), (2.74, -1.969, 0.9103), (3.142, -2.164, -0.3665), (2.74, 2.003, 0.9103), (3.142, 2.164, -0.3665), (1.922, 2.752, 0.9103), (2.076, 3.142, -0.3665), (-1.913, 2.752, 0.9103), (-2.076, 3.142, -0.3665), (-3.141, 2.164, -0.3665), (-2.731, 2.003, 0.9103), (2.076, -3.141, 0.3729), (3.142, -2.164, 0.3729), (3.142, 2.164, 0.3729), (2.076, 3.142, 0.3729), (-2.076, 3.142, 0.3729), (-2.076, -3.141, 0.3729), (-3.141, -2.164, 0.3729), (-3.141, 2.164, 0.3729), (-0.8137, 1.409, 7.681), (-1.015, 1.758, 0.9269), (-1.409, 0.8137, 7.681), (-1.758, 1.015, 0.9269), (-1.928, -7.766e-07, 7.681), (-2.405, -9.206e-07, 0.9269), (-1.409, -0.8137, 7.681), (-1.758, -1.015, 0.9269), (-0.8137, -1.409, 7.681), (-1.015, -1.758, 0.9269), (3.514e-07, -1.928, 7.681), (4.237e-07, -2.405, 0.9269), (0.8137, -1.409, 7.681), (1.015, -1.758, 0.9269), (1.409, -0.8137, 7.681), (1.758, -1.015, 0.9269), (1.928, 3.543e-08, 7.681), (2.405, 9.22e-08, 0.9269), (1.409, 0.8137, 7.681), (1.758, 1.015, 0.9269), (0.8137, 1.409, 7.681), (1.015, 1.758, 0.9269), (6.025e-08, 1.928, 7.681), (6.059e-08, 2.405, 0.9269), (5.659e-08, 2.57, 9.369), (-1.085, 1.878, 9.369), (-2.57, -9.539e-07, 9.369), (-1.878, -1.085, 9.369), (4.446e-07, -2.57, 9.369), (1.085, -1.878, 9.369), (-1.878, 1.085, 9.369), (1.878, -1.085, 9.369), (2.57, 1.284e-07, 9.369), (-1.085, -1.878, 9.369), (1.878, 1.085, 9.369), (1.085, 1.878, 9.369), (1.631e-07, 1.803, 9.796), (-0.9013, 1.561, 9.796), (-1.803, -5.398e-07, 9.796), (-1.561, -0.9013, 9.796), (2.908e-07, -1.803, 9.796), (0.9013, -1.561, 9.796), (-1.561, 0.9013, 9.796), (1.561, -0.9013, 9.796), (1.803, 1.757e-07, 9.796), (-0.9013, -1.561, 9.796), (1.561, 0.9013, 9.796), (0.9013, 1.561, 9.796), (5.659e-08, 2.57, 9.796), (-1.085, 1.878, 9.796), (-2.57, -9.539e-07, 9.796), (-1.878, -1.085, 9.796), (4.446e-07, -2.57, 9.796), (1.085, -1.878, 9.796), (-1.878, 1.085, 9.796), (1.878, -1.085, 9.796), (2.57, 1.284e-07, 9.796), (-1.085, -1.878, 9.796), (1.878, 1.085, 9.796), (1.085, 1.878, 9.796), (2.447e-07, 1.047, 10.63), (-0.5233, 0.9064, 10.63), (-1.047, -1.433e-07, 10.63), (-0.9064, -0.5233, 10.63), (1.508e-07, -1.047, 10.63), (0.5233, -0.9064, 10.63), (-0.9064, 0.5233, 10.63), (0.9064, -0.5233, 10.63), (1.047, 1.641e-07, 10.63), (-0.5233, -0.9064, 10.63), (0.9064, 0.5233, 10.63), (0.5233, 0.9064, 10.63), (-0.963, 1.668, 6.64), (-1.522, 2.402, 0.9269), (-1.668, 0.963, 6.64), (0.963, -1.668, 6.64), (1.552, -2.372, 0.9269), (1.668, -0.963, 6.64), (2.372, -1.552, 0.9269), (-2.402, 1.522, 0.9269), (-1.668, -0.963, 6.64), (-2.375, -1.549, 0.9269), (-0.963, -1.668, 6.64), (-1.549, -2.375, 0.9269), (1.668, 0.963, 6.64), (2.399, 1.525, 0.9269), (0.963, 1.668, 6.64), (1.525, 2.399, 0.9269), (-1.272, 2.203, 8.327), (-2.203, 1.272, 8.327), (1.272, -2.203, 8.327), (2.203, -1.272, 8.327), (-2.203, -1.272, 8.327), (-1.272, -2.203, 8.327), (2.203, 1.272, 8.327), (1.272, 2.203, 8.327), (-1.272, 2.203, 9.76), (-2.203, 1.272, 9.76), (1.272, -2.203, 9.76), (2.203, -1.272, 9.76), (-2.203, -1.272, 9.76), (-1.272, -2.203, 9.76), (2.203, 1.272, 9.76), (1.272, 2.203, 9.76), (-1.928, -7.766e-07, 4.812), (-2.405, -9.206e-07, 2.56), (3.514e-07, -1.928, 4.812), (4.237e-07, -2.405, 2.56), (-0.8137, 1.409, 4.812), (-1.015, 1.758, 2.56), (0.8137, -1.409, 4.812), (1.015, -1.758, 2.56), (1.409, -0.8137, 4.812), (1.758, -1.015, 2.56), (-1.409, -0.8137, 4.812), (-1.758, -1.015, 2.56), (1.928, 3.543e-08, 4.812), (2.405, 9.22e-08, 2.56), (-1.409, 0.8137, 4.812), (-1.758, 1.015, 2.56), (1.409, 0.8137, 4.812), (1.758, 1.015, 2.56), (0.8137, 1.409, 4.812), (1.015, 1.758, 2.56), (-0.8137, -1.409, 4.812), (-1.015, -1.758, 2.56), (6.059e-08, 2.405, 2.56), (6.025e-08, 1.928, 4.812), (-0.963, 1.668, 4.213), (-1.201, 2.08, 2.308), (0.963, -1.668, 4.213), (1.201, -2.08, 2.308), (1.668, -0.963, 4.213), (2.08, -1.201, 2.308), (-1.668, -0.963, 4.213), (-2.08, -1.201, 2.308), (-1.668, 0.963, 4.213), (-2.08, 1.201, 2.308), (1.668, 0.963, 4.213), (2.08, 1.201, 2.308), (0.963, 1.668, 4.213), (1.201, 2.08, 2.308), (-0.963, -1.668, 4.213), (-1.201, -2.08, 2.308), (-1.545, 2.425, 4.213), (-1.545, 2.425, 2.308), (1.52, -2.399, 4.213), (1.52, -2.399, 2.308), (2.399, -1.52, 4.213), (2.399, -1.52, 2.308), (-2.449, -1.57, 4.213), (-2.449, -1.57, 2.308), (-2.425, 1.545, 4.213), (-2.425, 1.545, 2.308), (2.413, 1.533, 4.213), (2.413, 1.533, 2.308), (1.533, 2.413, 4.213), (1.533, 2.413, 2.308), (-1.57, -2.449, 4.213), (-1.57, -2.449, 2.308), (1.631e-07, 1.803, 10.63), (-0.9013, 1.561, 10.63), (-1.803, -5.398e-07, 10.63), (-1.561, -0.9013, 10.63), (2.908e-07, -1.803, 10.63), (0.9013, -1.561, 10.63), (-1.561, 0.9013, 10.63), (1.561, -0.9013, 10.63), (1.803, 1.757e-07, 10.63), (-0.9013, -1.561, 10.63), (1.561, 0.9013, 10.63), (0.9013, 1.561, 10.63), (1.121, -1.847, 0.9779), (1.864, -1.104, 0.9779), (1.121, -1.847, 2.611), (1.864, -1.104, 2.611), (1.631e-07, 1.803, 9.796), (-0.9013, 1.561, 9.796), (-1.803, -5.398e-07, 9.796), (-1.561, -0.9013, 9.796), (2.908e-07, -1.803, 9.796), (0.9013, -1.561, 9.796), (-1.561, 0.9013, 9.796), (1.561, -0.9013, 9.796), (1.803, 1.757e-07, 9.796), (-0.9013, -1.561, 9.796), (1.561, 0.9013, 9.796), (0.9013, 1.561, 9.796), (2.447e-07, 1.047, 10.63), (-0.5233, 0.9064, 10.63), (-1.047, -1.433e-07, 10.63), (-0.9064, -0.5233, 10.63), (1.508e-07, -1.047, 10.63), (0.5233, -0.9064, 10.63), (-0.9064, 0.5233, 10.63), (0.9064, -0.5233, 10.63), (1.047, 1.641e-07, 10.63), (-0.5233, -0.9064, 10.63), (0.9064, 0.5233, 10.63), (0.5233, 0.9064, 10.63), (1.631e-07, 1.803, 10.63), (-0.9013, 1.561, 10.63), (-1.803, -5.398e-07, 10.63), (-1.561, -0.9013, 10.63), (2.908e-07, -1.803, 10.63), (0.9013, -1.561, 10.63), (-1.561, 0.9013, 10.63), (1.561, -0.9013, 10.63), (1.803, 1.757e-07, 10.63), (-0.9013, -1.561, 10.63), (1.561, 0.9013, 10.63), (0.9013, 1.561, 10.63), (2.447e-07, 1.047, 10.03), (-0.5233, 0.9064, 10.03), (-1.047, -1.433e-07, 10.03), (-0.9064, -0.5233, 10.03), (1.508e-07, -1.047, 10.03), (0.5233, -0.9064, 10.03), (-0.9064, 0.5233, 10.03), (0.9064, -0.5233, 10.03), (1.047, 1.641e-07, 10.03), (-0.5233, -0.9064, 10.03), (0.9064, 0.5233, 10.03), (0.5233, 0.9064, 10.03)], [], [(9, 18, 17, 7), (13, 20, 19, 11), (5, 16, 21, 3), (6, 8, 10, 12, 15, 0, 2, 4), (1, 22, 23, 14), (7, 5, 3, 1, 14, 13, 11, 9), (6, 4, 16, 17), (8, 6, 17, 18), (10, 8, 18, 19), (12, 10, 19, 20), (4, 2, 21, 16), (2, 0, 22, 21), (0, 15, 23, 22), (15, 12, 20, 23), (132, 24, 46, 151), (31, 29, 27, 25, 47, 45, 43, 41, 39, 37, 35, 33), (53, 36, 99, 114), (140, 40, 38, 136), (79, 77, 122, 123), (130, 34, 32, 148), (40, 42, 58, 56), (144, 42, 40, 140), (128, 28, 26, 142), (134, 36, 34, 130), (73, 49, 112, 120), (138, 30, 28, 128), (38, 55, 115, 101), (151, 46, 44, 146), (78, 73, 120, 121), (54, 78, 121, 113), (75, 51, 116, 124), (58, 42, 108, 118), (44, 46, 48, 59), (28, 30, 51, 50), (142, 26, 98, 160), (32, 34, 52, 57), (38, 40, 56, 55), (46, 24, 49, 48), (34, 36, 53, 52), (26, 28, 50, 54), (57, 81, 125, 117), (133, 25, 97, 153), (59, 48, 72, 83), (48, 49, 73, 72), (56, 58, 82, 80), (82, 58, 118, 126), (57, 52, 76, 81), (50, 51, 75, 74), (54, 50, 74, 78), (55, 56, 80, 79), (52, 53, 77, 76), (61, 60, 72, 73), (63, 62, 74, 75), (65, 64, 76, 77), (66, 61, 73, 78), (67, 65, 77, 79), (68, 67, 79, 80), (69, 63, 75, 81), (70, 68, 80, 82), (62, 66, 78, 74), (71, 70, 82, 83), (60, 71, 83, 72), (64, 69, 81, 76), (166, 106, 104, 158), (160, 98, 96, 152), (164, 110, 108, 162), (156, 101, 99, 154), (118, 119, 127, 126), (99, 101, 115, 114), (104, 116, 117, 106), (96, 98, 113, 112), (108, 110, 119, 118), (116, 124, 125, 117), (112, 113, 121, 120), (114, 115, 123, 122), (135, 37, 100, 155), (31, 33, 107, 105), (32, 57, 117, 106), (81, 75, 124, 125), (145, 43, 109, 163), (51, 30, 104, 116), (55, 79, 123, 115), (37, 39, 102, 100), (26, 54, 113, 98), (77, 53, 114, 122), (25, 27, 103, 97), (43, 45, 111, 109), (49, 24, 96, 112), (136, 38, 101, 156), (83, 82, 126, 127), (139, 31, 105, 159), (146, 44, 110, 164), (44, 59, 119, 110), (148, 32, 106, 166), (59, 83, 127, 119), (33, 149, 167, 107), (149, 148, 166, 167), (45, 147, 165, 111), (147, 146, 164, 165), (30, 138, 158, 104), (138, 139, 159, 158), (39, 137, 157, 102), (137, 136, 156, 157), (42, 144, 162, 108), (144, 145, 163, 162), (36, 134, 154, 99), (134, 135, 155, 154), (102, 157, 155, 100), (162, 163, 179, 178), (111, 165, 163, 109), (160, 152, 168, 176), (103, 161, 153, 97), (154, 155, 171, 170), (107, 167, 159, 105), (153, 161, 177, 169), (24, 132, 152, 96), (132, 133, 153, 152), (27, 143, 161, 103), (143, 142, 160, 161), (47, 150, 147, 45), (150, 151, 146, 147), (31, 139, 129, 29), (139, 138, 128, 129), (37, 135, 131, 35), (135, 134, 130, 131), (29, 129, 143, 27), (129, 128, 142, 143), (43, 145, 141, 41), (145, 144, 140, 141), (35, 131, 149, 33), (131, 130, 148, 149), (41, 141, 137, 39), (141, 140, 136, 137), (25, 133, 150, 47), (133, 132, 151, 150), (173, 172, 170, 171), (181, 180, 178, 179), (177, 176, 168, 169), (183, 182, 174, 175), (159, 167, 183, 175), (157, 156, 172, 173), (166, 158, 174, 182), (165, 164, 180, 181), (155, 157, 173, 171), (156, 154, 170, 172), (158, 159, 175, 174), (167, 166, 182, 183), (163, 165, 181, 179), (152, 153, 169, 168), (164, 162, 178, 180), (161, 160, 176, 177), (85, 84, 184, 185), (87, 86, 186, 187), (89, 88, 188, 189), (90, 85, 185, 190), (91, 89, 189, 191), (92, 91, 191, 192), (93, 87, 187, 193), (94, 92, 192, 194), (86, 90, 190, 186), (95, 94, 194, 195), (84, 95, 195, 184), (88, 93, 193, 188), (49, 54, 26, 24), (24, 26, 142, 132), (133, 132, 142, 143), (58, 59, 44, 42), (44, 146, 144, 42), (55, 38, 36, 53), (134, 36, 38, 136), (135, 134, 136, 137), (37, 135, 137, 39), (196, 197, 199, 198), (30, 32, 148, 138), (139, 138, 148, 149), (31, 139, 149, 33), (25, 133, 143, 27), (145, 144, 146, 147), (145, 147, 45, 43), (205, 207, 231, 229), (216, 217, 241, 240), (209, 204, 228, 233), (202, 203, 227, 226), (206, 202, 226, 230), (207, 208, 232, 231), (204, 205, 229, 228), (210, 211, 235, 234), (203, 209, 233, 227), (201, 206, 230, 225), (211, 200, 224, 235), (200, 201, 225, 224), (208, 210, 234, 232), (241, 243, 244, 246, 247, 236, 237, 242, 238, 239, 245, 240), (222, 223, 247, 246), (215, 221, 245, 239), (213, 218, 242, 237), (223, 212, 236, 247), (212, 213, 237, 236), (220, 222, 246, 244), (217, 219, 243, 241), (221, 216, 240, 245), (214, 215, 239, 238), (218, 214, 238, 242), (219, 220, 244, 243)])
me_cube_000.polygons.foreach_set('use_smooth', [1, 1, 1, 0, 1, 1, 1, 1, 1, 1, 1, 1, 1, 1, 1, 1, 1, 1, 1, 1, 1, 1, 1, 1, 1, 1, 1, 1, 1, 1, 1, 1, 1, 1, 1, 1, 1, 1, 1, 1, 1, 1, 1, 1, 1, 1, 1, 1, 1, 1, 1, 0, 0, 0, 0, 0, 0, 0, 0, 0, 0, 0, 0, 1, 1, 1, 1, 0, 1, 1, 1, 1, 0, 0, 0, 1, 1, 1, 1, 1, 1, 1, 1, 1, 1, 1, 1, 1, 1, 1, 1, 1, 1, 1, 1, 1, 1, 1, 1, 1, 1, 1, 1, 1, 1, 1, 1, 1, 1, 1, 1, 1, 1, 1, 1, 1, 1, 1, 1, 1, 1, 1, 1, 1, 1, 1, 1, 1, 1, 1, 1, 1, 1, 1, 1, 0, 0, 0, 0, 1, 1, 1, 1, 1, 1, 1, 1, 1, 1, 1, 1, 0, 0, 0, 0, 0, 0, 0, 0, 0, 0, 0, 0, 1, 1, 1, 1, 1, 1, 1, 1, 1, 1, 1, 1, 1, 1, 1, 1, 1, 1, 1, 1, 1, 1, 1, 1, 1, 1, 1, 1, 1, 1, 1, 1, 1, 1, 1, 1, 1, 1, 1, 1, 1])
me_cube_000.polygons.foreach_set('material_index', [0, 0, 0, 0, 0, 0, 0, 0, 0, 0, 0, 0, 0, 0, 1, 0, 0, 1, 0, 1, 1, 1, 1, 1, 0, 1, 0, 1, 0, 0, 0, 0, 1, 1, 0, 1, 1, 1, 1, 1, 0, 0, 0, 0, 0, 0, 0, 0, 0, 0, 0, 0, 0, 0, 0, 0, 0, 0, 0, 0, 0, 0, 0, 0, 0, 0, 0, 0, 0, 0, 0, 0, 0, 0, 0, 0, 0, 0, 0, 0, 0, 0, 0, 0, 0, 0, 0, 0, 0, 0, 0, 0, 0, 0, 0, 0, 0, 0, 0, 0, 0, 0, 0, 0, 0, 0, 0, 0, 0, 0, 0, 0, 0, 0, 0, 0, 0, 0, 0, 1, 1, 1, 1, 1, 1, 1, 1, 1, 1, 1, 1, 1, 1, 1, 1, 0, 0, 0, 0, 0, 0, 0, 0, 0, 0, 0, 0, 0, 0, 0, 0, 0, 0, 0, 0, 0, 0, 0, 0, 0, 0, 0, 0, 0, 0, 0, 0, 0, 0, 0, 0, 0, 0, 0, 0, 0, 0, 0, 0, 0, 0, 0, 0, 0, 0, 0, 0, 0, 0, 0, 0, 0, 0, 0, 0, 0, 0, 0, 0, 0, 0, 0, 0, 0])
_uv = me_cube_000.uv_layers.new(name='UVMap')
_uv.uv.foreach_set('vector', [0.3964, 0.6466, 0.3965, 0.6706, 0.2557, 0.6711, 0.2556, 0.6471, 0.3925, 0.6447, 0.3926, 0.6688, 0.2576, 0.6693, 0.2575, 0.6452, 0.3949, 0.6446, 0.395, 0.6687, 0.26, 0.6692, 0.2599, 0.6451, 0.8302, 0.1708, 0.8302, 0.4062, 0.7817, 0.4506, 0.5544, 0.4506, 0.5059, 0.4062, 0.5059, 0.1708, 0.5544, 0.1264, 0.7817, 0.1264, 0.3928, 0.6436, 0.3928, 0.6677, 0.2521, 0.6682, 0.252, 0.6441, 0.854, 0.1592, 0.7908, 0.1013, 0.5447, 0.1013, 0.4816, 0.1592, 0.4816, 0.4158, 0.5447, 0.4737, 0.7908, 0.4737, 0.854, 0.4158, 0.8302, 0.1708, 0.7817, 0.1264, 0.7908, 0.1013, 0.854, 0.1592, 0.8302, 0.4062, 0.8302, 0.1708, 0.854, 0.1592, 0.854, 0.4158, 0.7817, 0.4506, 0.8302, 0.4062, 0.854, 0.4158, 0.7908, 0.4737, 0.5544, 0.4506, 0.7817, 0.4506, 0.7908, 0.4737, 0.5447, 0.4737, 0.7817, 0.1264, 0.5544, 0.1264, 0.5447, 0.1013, 0.7908, 0.1013, 0.5544, 0.1264, 0.5059, 0.1708, 0.4816, 0.1592, 0.5447, 0.1013, 0.5059, 0.1708, 0.5059, 0.4062, 0.4816, 0.4158, 0.4816, 0.1592, 0.5059, 0.4062, 0.5544, 0.4506, 0.5447, 0.4737, 0.4816, 0.4158, 0.0, 0.0, 0.0, 0.0, 0.0, 0.0, 0.0, 0.0, 0.0, 0.0, 0.0, 0.0, 0.0, 0.0, 0.0, 0.0, 0.0, 0.0, 0.0, 0.0, 0.0, 0.0, 0.0, 0.0, 0.0, 0.0, 0.0, 0.0, 0.0, 0.0, 0.0, 0.0, 0.2773, 0.4501, 0.2484, 0.3613, 0.2639, 0.3064, 0.2967, 0.3951, 0.0, 0.0, 0.0, 0.0, 0.0, 0.0, 0.0, 0.0, 0.6994, 0.1743, 0.6314, 0.1743, 0.6256, 0.1524, 0.7053, 0.1524, 0.0, 0.0, 0.0, 0.0, 0.0, 0.0, 0.0, 0.0, 0.0, 0.0, 0.0, 0.0, 0.0, 0.0, 0.0, 0.0, 0.0, 0.0, 0.0, 0.0, 0.0, 0.0, 0.0, 0.0, 0.0, 0.0, 0.0, 0.0, 0.0, 0.0, 0.0, 0.0, 0.0, 0.0, 0.0, 0.0, 0.0, 0.0, 0.0, 0.0, 0.2768, 0.4724, 0.2767, 0.45, 0.2962, 0.395, 0.2965, 0.4705, 0.0, 0.0, 0.0, 0.0, 0.0, 0.0, 0.0, 0.0, 0.2416, 0.3623, 0.2143, 0.4515, 0.1939, 0.3969, 0.2252, 0.3077, 0.0, 0.0, 0.0, 0.0, 0.0, 0.0, 0.0, 0.0, 0.6314, 0.428, 0.6994, 0.428, 0.7053, 0.4499, 0.6256, 0.4499, 0.2164, 0.4514, 0.2169, 0.4739, 0.1971, 0.4723, 0.1957, 0.3969, 0.2754, 0.4725, 0.2753, 0.4501, 0.2947, 0.3951, 0.2951, 0.4705, 0.2712, 0.4498, 0.2441, 0.3605, 0.2607, 0.3059, 0.2918, 0.3953, 0.0, 0.0, 0.0, 0.0, 0.0, 0.0, 0.0, 0.0, 0.0, 0.0, 0.0, 0.0, 0.0, 0.0, 0.0, 0.0, 0.2404, 0.211, 0.2433, 0.362, 0.2265, 0.3075, 0.224, 0.1797, 0.0, 0.0, 0.0, 0.0, 0.0, 0.0, 0.0, 0.0, 0.0, 0.0, 0.0, 0.0, 0.0, 0.0, 0.0, 0.0, 0.0, 0.0, 0.0, 0.0, 0.0, 0.0, 0.0, 0.0, 0.0, 0.0, 0.0, 0.0, 0.0, 0.0, 0.0, 0.0, 0.0, 0.0, 0.0, 0.0, 0.0, 0.0, 0.0, 0.0, 0.216, 0.4516, 0.2165, 0.474, 0.1967, 0.4725, 0.1953, 0.3971, 0.2678, 0.09155, 0.2675, 0.005563, 0.3106, 0.005257, 0.2874, 0.07821, 0.8577, 0.8075, 0.7406, 0.8075, 0.7406, 0.7686, 0.8577, 0.7686, 0.7406, 0.8075, 0.6235, 0.8075, 0.6235, 0.7686, 0.7406, 0.7686, 0.7406, 0.7674, 0.8577, 0.7674, 0.8577, 0.8063, 0.7406, 0.8063, 0.2708, 0.4722, 0.2712, 0.4498, 0.2918, 0.3953, 0.2905, 0.4707, 0.6251, 0.7676, 0.7422, 0.7676, 0.7422, 0.8065, 0.6251, 0.8065, 0.7391, 0.8076, 0.622, 0.8076, 0.622, 0.7688, 0.7391, 0.7688, 0.8561, 0.8076, 0.7391, 0.8076, 0.7391, 0.7688, 0.8561, 0.7688, 0.6235, 0.7674, 0.7406, 0.7674, 0.7406, 0.8063, 0.6235, 0.8063, 0.7422, 0.7676, 0.8592, 0.7676, 0.8592, 0.8065, 0.7422, 0.8065, 0.6937, 0.4066, 0.7426, 0.3784, 0.7754, 0.4112, 0.6994, 0.428, 0.56, 0.3294, 0.5882, 0.3784, 0.5554, 0.4112, 0.5386, 0.3352, 0.6372, 0.1957, 0.5882, 0.224, 0.5554, 0.1912, 0.6314, 0.1743, 0.6372, 0.4066, 0.6937, 0.4066, 0.6994, 0.428, 0.6314, 0.428, 0.6937, 0.1957, 0.6372, 0.1957, 0.6314, 0.1743, 0.6994, 0.1743, 0.7426, 0.224, 0.6937, 0.1957, 0.6994, 0.1743, 0.7754, 0.1912, 0.56, 0.2729, 0.56, 0.3294, 0.5386, 0.3352, 0.5386, 0.2672, 0.7709, 0.2729, 0.7426, 0.224, 0.7754, 0.1912, 0.7923, 0.2672, 0.5882, 0.3784, 0.6372, 0.4066, 0.6314, 0.428, 0.5554, 0.4112, 0.7709, 0.3294, 0.7709, 0.2729, 0.7923, 0.2672, 0.7923, 0.3352, 0.7426, 0.3784, 0.7709, 0.3294, 0.7923, 0.3352, 0.7754, 0.4112, 0.5882, 0.224, 0.56, 0.2729, 0.5386, 0.2672, 0.5554, 0.1912, 0.02298, 0.09528, 0.02298, 0.3163, 0.1137, 0.3163, 0.1137, 0.09528, 0.1118, 0.09696, 0.1118, 0.3181, 0.02099, 0.3181, 0.02099, 0.09696, 0.1129, 0.08934, 0.1129, 0.3159, 0.01988, 0.3159, 0.01988, 0.08934, 0.1132, 0.08826, 0.1132, 0.316, 0.01965, 0.316, 0.01965, 0.08826, 0.01032, 0.8252, 0.1576, 0.8252, 0.1576, 0.9697, 0.01032, 0.9697, 0.01965, 0.316, 0.1132, 0.316, 0.1282, 0.4839, 0.004656, 0.4839, 0.1137, 0.3163, 0.1283, 0.4792, 0.008427, 0.4792, 0.02298, 0.3163, 0.02099, 0.3181, 0.1118, 0.3181, 0.1264, 0.4812, 0.006429, 0.4812, 0.01988, 0.3159, 0.1129, 0.3159, 0.1279, 0.483, 0.004956, 0.483, 0.01032, 0.8252, 0.1576, 0.8252, 0.1576, 0.9697, 0.01032, 0.9697, 0.01032, 0.8252, 0.1576, 0.8252, 0.1576, 0.9697, 0.01032, 0.9697, 0.01032, 0.8252, 0.1576, 0.8252, 0.1576, 0.9697, 0.01032, 0.9697, 0.2684, 0.09164, 0.2681, 0.005655, 0.311, 0.005257, 0.288, 0.0783, 0.0, 0.0, 0.0, 0.0, 0.0, 0.0, 0.0, 0.0, 0.2428, 0.3622, 0.216, 0.4516, 0.1953, 0.3971, 0.2261, 0.3077, 0.5386, 0.2672, 0.5386, 0.3352, 0.5167, 0.341, 0.5167, 0.2613, 0.2697, 0.09123, 0.2712, 0.005257, 0.3143, 0.00584, 0.2896, 0.0783, 0.2753, 0.4501, 0.2463, 0.3613, 0.2618, 0.3064, 0.2947, 0.3951, 0.2143, 0.4515, 0.2146, 0.474, 0.1949, 0.4723, 0.1939, 0.3969, 0.0, 0.0, 0.0, 0.0, 0.0, 0.0, 0.0, 0.0, 0.2433, 0.362, 0.2164, 0.4514, 0.1957, 0.3969, 0.2265, 0.3075, 0.2773, 0.4725, 0.2773, 0.4501, 0.2967, 0.3951, 0.297, 0.4705, 0.0, 0.0, 0.0, 0.0, 0.0, 0.0, 0.0, 0.0, 0.0, 0.0, 0.0, 0.0, 0.0, 0.0, 0.0, 0.0, 0.2767, 0.45, 0.2478, 0.3612, 0.2633, 0.3063, 0.2962, 0.395, 0.2395, 0.2112, 0.2416, 0.3623, 0.2252, 0.3077, 0.2234, 0.1799, 0.7923, 0.3352, 0.7923, 0.2672, 0.8142, 0.2613, 0.8142, 0.341, 0.2663, 0.09164, 0.2659, 0.005658, 0.3089, 0.005257, 0.2859, 0.0783, 0.2413, 0.2094, 0.2438, 0.3605, 0.2272, 0.3059, 0.2251, 0.1781, 0.2438, 0.3605, 0.2168, 0.4498, 0.1962, 0.3953, 0.2272, 0.3059, 0.24, 0.2111, 0.2428, 0.3622, 0.2261, 0.3077, 0.2237, 0.1799, 0.2168, 0.4498, 0.2172, 0.4722, 0.1974, 0.4706, 0.1962, 0.3953, 0.2149, 0.007056, 0.2165, 0.09303, 0.1967, 0.08014, 0.1719, 0.007665, 0.2165, 0.09303, 0.24, 0.2111, 0.2237, 0.1799, 0.1967, 0.08014, 0.2168, 0.005257, 0.2182, 0.09123, 0.1984, 0.0783, 0.1737, 0.00584, 0.2182, 0.09123, 0.2413, 0.2094, 0.2251, 0.1781, 0.1984, 0.0783, 0.2463, 0.3613, 0.2457, 0.2103, 0.2612, 0.1787, 0.2618, 0.3064, 0.2457, 0.2103, 0.2663, 0.09164, 0.2859, 0.0783, 0.2612, 0.1787, 0.2156, 0.006998, 0.2167, 0.09298, 0.197, 0.07999, 0.1726, 0.007369, 0.2167, 0.09298, 0.2395, 0.2112, 0.2234, 0.1799, 0.197, 0.07999, 0.2441, 0.3605, 0.2466, 0.2094, 0.2628, 0.1781, 0.2607, 0.3059, 0.2466, 0.2094, 0.2697, 0.09123, 0.2896, 0.0783, 0.2628, 0.1781, 0.2484, 0.3613, 0.2477, 0.2103, 0.2633, 0.1787, 0.2639, 0.3064, 0.2477, 0.2103, 0.2684, 0.09164, 0.288, 0.0783, 0.2633, 0.1787, 0.1467, 0.5395, 0.1514, 0.7022, 0.01226, 0.7022, 0.01691, 0.5395, 0.2628, 0.1781, 0.2896, 0.0783, 0.3143, 0.07881, 0.3122, 0.179, 0.1532, 0.5333, 0.1537, 0.696, 0.01455, 0.696, 0.015, 0.5333, 0.1118, 0.09696, 0.02099, 0.09696, 0.009761, 0.01068, 0.1231, 0.01068, 0.1455, 0.5359, 0.1454, 0.6986, 0.006308, 0.6986, 0.006245, 0.5359, 0.2633, 0.1787, 0.288, 0.0783, 0.3117, 0.0783, 0.3117, 0.1786, 0.1453, 0.5345, 0.1495, 0.6972, 0.0104, 0.6972, 0.01462, 0.5345, 0.006308, 0.6986, 0.1454, 0.6986, 0.1454, 0.753, 0.006308, 0.753, 0.2478, 0.3612, 0.2472, 0.2102, 0.2628, 0.1786, 0.2633, 0.3063, 0.2472, 0.2102, 0.2678, 0.09155, 0.2874, 0.07821, 0.2628, 0.1786, 0.2153, 0.006881, 0.2169, 0.09285, 0.1971, 0.07997, 0.1721, 0.007587, 0.2169, 0.09285, 0.2404, 0.211, 0.224, 0.1797, 0.1971, 0.07997, 0.0, 0.0, 0.0, 0.0, 0.0, 0.0, 0.0, 0.0, 0.0, 0.0, 0.0, 0.0, 0.0, 0.0, 0.0, 0.0, 0.0, 0.0, 0.0, 0.0, 0.0, 0.0, 0.0, 0.0, 0.0, 0.0, 0.0, 0.0, 0.0, 0.0, 0.0, 0.0, 0.0, 0.0, 0.0, 0.0, 0.0, 0.0, 0.0, 0.0, 0.0, 0.0, 0.0, 0.0, 0.0, 0.0, 0.0, 0.0, 0.0, 0.0, 0.0, 0.0, 0.0, 0.0, 0.0, 0.0, 0.0, 0.0, 0.0, 0.0, 0.0, 0.0, 0.0, 0.0, 0.0, 0.0, 0.0, 0.0, 0.0, 0.0, 0.0, 0.0, 0.0, 0.0, 0.0, 0.0, 0.0, 0.0, 0.0, 0.0, 0.0, 0.0, 0.0, 0.0, 0.0, 0.0, 0.0, 0.0, 0.0, 0.0, 0.0, 0.0, 0.0, 0.0, 0.0, 0.0, 0.0, 0.0, 0.0, 0.0, 0.0, 0.0, 0.0, 0.0, 0.0, 0.0, 0.0, 0.0, 0.0, 0.0, 0.0, 0.0, 0.0, 0.0, 0.0, 0.0, 0.0, 0.0, 0.0, 0.0, 0.0, 0.0, 0.0, 0.0, 0.0, 0.0, 0.0, 0.0, 0.01032, 0.8252, 0.1576, 0.8252, 0.1576, 0.9697, 0.01032, 0.9697, 0.01032, 0.8252, 0.1576, 0.8252, 0.1576, 0.9697, 0.01032, 0.9697, 0.01032, 0.8252, 0.1576, 0.8252, 0.1576, 0.9697, 0.01032, 0.9697, 0.01032, 0.8252, 0.1576, 0.8252, 0.1576, 0.9697, 0.01032, 0.9697, 0.0104, 0.6972, 0.1495, 0.6972, 0.1495, 0.7556, 0.0104, 0.7556, 0.197, 0.07999, 0.2234, 0.1799, 0.175, 0.1807, 0.1732, 0.08041, 0.02298, 0.09528, 0.1137, 0.09528, 0.125, 0.00589, 0.01176, 0.00589, 0.1984, 0.0783, 0.2251, 0.1781, 0.1757, 0.179, 0.1737, 0.07881, 0.01226, 0.7022, 0.1514, 0.7022, 0.1514, 0.7526, 0.01226, 0.7526, 0.1132, 0.08826, 0.01965, 0.08826, 0.008086, 0.002829, 0.1247, 0.002829, 0.2612, 0.1787, 0.2859, 0.0783, 0.3133, 0.0783, 0.3133, 0.1786, 0.1967, 0.08014, 0.2237, 0.1799, 0.1716, 0.181, 0.1692, 0.08079, 0.01455, 0.696, 0.1537, 0.696, 0.1537, 0.7486, 0.01455, 0.7486, 0.2628, 0.1786, 0.2874, 0.07821, 0.313, 0.07821, 0.313, 0.1785, 0.1129, 0.08934, 0.01988, 0.08934, 0.00837, 0.002525, 0.1245, 0.002525, 0.1971, 0.07997, 0.224, 0.1797, 0.1738, 0.1808, 0.1714, 0.08057, 0.6818, 0.3624, 0.7102, 0.346, 0.7426, 0.3784, 0.6937, 0.4066, 0.6042, 0.3176, 0.6206, 0.346, 0.5882, 0.3784, 0.56, 0.3294, 0.649, 0.24, 0.6206, 0.2564, 0.5882, 0.224, 0.6372, 0.1957, 0.649, 0.3624, 0.6818, 0.3624, 0.6937, 0.4066, 0.6372, 0.4066, 0.6818, 0.24, 0.649, 0.24, 0.6372, 0.1957, 0.6937, 0.1957, 0.7102, 0.2564, 0.6818, 0.24, 0.6937, 0.1957, 0.7426, 0.224, 0.6042, 0.2848, 0.6042, 0.3176, 0.56, 0.3294, 0.56, 0.2729, 0.7266, 0.2848, 0.7102, 0.2564, 0.7426, 0.224, 0.7709, 0.2729, 0.6206, 0.346, 0.649, 0.3624, 0.6372, 0.4066, 0.5882, 0.3784, 0.7266, 0.3176, 0.7266, 0.2848, 0.7709, 0.2729, 0.7709, 0.3294, 0.7102, 0.346, 0.7266, 0.3176, 0.7709, 0.3294, 0.7426, 0.3784, 0.6206, 0.2564, 0.6042, 0.2848, 0.56, 0.2729, 0.5882, 0.224, 0.0, 0.0, 0.0, 0.0, 0.0, 0.0, 0.0, 0.0, 0.0, 0.0, 0.0, 0.0, 0.0, 0.0, 0.0, 0.0, 0.0, 0.0, 0.0, 0.0, 0.0, 0.0, 0.0, 0.0, 0.0, 0.0, 0.0, 0.0, 0.0, 0.0, 0.0, 0.0, 0.0, 0.0, 0.0, 0.0, 0.0, 0.0, 0.0, 0.0, 0.0, 0.0, 0.0, 0.0, 0.0, 0.0, 0.0, 0.0, 0.0, 0.0, 0.0, 0.0, 0.0, 0.0, 0.0, 0.0, 0.0, 0.0, 0.0, 0.0, 0.0, 0.0, 0.0, 0.0, 0.0, 0.0, 0.0, 0.0, 0.0, 0.0, 0.0, 0.0, 0.0, 0.0, 0.0, 0.0, 0.0, 0.0, 0.0, 0.0, 0.0, 0.0, 0.0, 0.0, 0.0, 0.0, 0.0, 0.0, 0.0, 0.0, 0.0, 0.0, 0.0, 0.0, 0.0, 0.0, 0.0, 0.0, 0.0, 0.0, 0.0, 0.0, 0.0, 0.0, 0.0, 0.0, 0.0, 0.0, 0.0, 0.0, 0.0, 0.0, 0.0, 0.0, 0.0, 0.0, 0.0, 0.0, 0.0, 0.0, 0.0, 0.0, 0.0, 0.0, 0.0, 0.0, 0.0, 0.0, 0.4793, 0.8507, 0.5288, 0.8507, 0.5288, 0.9131, 0.4793, 0.9131, 0.4116, 0.9131, 0.4509, 0.9131, 0.4509, 0.8686, 0.4116, 0.8686, 0.344, 0.8507, 0.4116, 0.8507, 0.4116, 0.9131, 0.344, 0.9131, 0.2763, 0.8507, 0.2944, 0.8507, 0.2944, 0.9131, 0.2763, 0.9131, 0.2944, 0.8507, 0.2763, 0.8507, 0.2763, 0.9131, 0.2944, 0.9131, 0.5288, 0.8507, 0.547, 0.8507, 0.547, 0.9131, 0.5288, 0.9131, 0.4116, 0.8507, 0.4793, 0.8507, 0.4793, 0.9131, 0.4116, 0.9131, 0.5288, 0.8507, 0.4793, 0.8507, 0.4793, 0.9131, 0.5288, 0.9131, 0.2944, 0.8507, 0.344, 0.8507, 0.344, 0.9131, 0.2944, 0.9131, 0.344, 0.8507, 0.2944, 0.8507, 0.2944, 0.9131, 0.344, 0.9131, 0.4793, 0.8507, 0.4116, 0.8507, 0.4116, 0.9131, 0.4793, 0.9131, 0.4116, 0.8507, 0.344, 0.8507, 0.344, 0.9131, 0.4116, 0.9131, 0.547, 0.8507, 0.5288, 0.8507, 0.5288, 0.9131, 0.547, 0.9131, 0.4509, 0.8686, 0.4797, 0.8686, 0.4902, 0.8686, 0.4797, 0.8686, 0.4509, 0.8686, 0.4116, 0.8686, 0.3723, 0.8686, 0.3436, 0.8686, 0.333, 0.8686, 0.3436, 0.8686, 0.3723, 0.8686, 0.4116, 0.8686, 0.4797, 0.9131, 0.4509, 0.9131, 0.4509, 0.8686, 0.4797, 0.8686, 0.3436, 0.9131, 0.3723, 0.9131, 0.3723, 0.8686, 0.3436, 0.8686, 0.3723, 0.9131, 0.3436, 0.9131, 0.3436, 0.8686, 0.3723, 0.8686, 0.4509, 0.9131, 0.4116, 0.9131, 0.4116, 0.8686, 0.4509, 0.8686, 0.4116, 0.9131, 0.3723, 0.9131, 0.3723, 0.8686, 0.4116, 0.8686, 0.4902, 0.9131, 0.4797, 0.9131, 0.4797, 0.8686, 0.4902, 0.8686, 0.4509, 0.9131, 0.4797, 0.9131, 0.4797, 0.8686, 0.4509, 0.8686, 0.3723, 0.9131, 0.4116, 0.9131, 0.4116, 0.8686, 0.3723, 0.8686, 0.333, 0.9131, 0.3436, 0.9131, 0.3436, 0.8686, 0.333, 0.8686, 0.3436, 0.9131, 0.333, 0.9131, 0.333, 0.8686, 0.3436, 0.8686, 0.4797, 0.9131, 0.4902, 0.9131, 0.4902, 0.8686, 0.4797, 0.8686])
me_cube_000.materials.append(mat_shieldreactor)
me_cube_000.materials.append(mat_glass)
me_cube_000.use_remesh_preserve_volume = False
me_cube_000.use_remesh_preserve_attributes = False
me_cube_000.use_mirror_vertex_groups = False
me_cube_000.update()
me_cube_004 = bpy.data.meshes.new('Cube.004')
me_cube_004.from_pydata([(-3.15, -0.02802, -0.3665), (3.15, 0.02824, -0.3665), (5.297, -0.0004681, 0.2342), (-0.0005245, 4.448, 0.1275), (-0.001215, -4.541, 0.177), (-5.295, -0.000266, 0.2308), (-0.8137, 1.409, 7.681), (-1.015, 1.758, 0.9269), (-1.409, 0.8137, 7.681), (-1.758, 1.015, 0.9269), (-1.409, -0.8137, 7.681), (-1.758, -1.015, 0.9269), (-0.8137, -1.409, 7.681), (-1.015, -1.758, 0.9269), (4.168e-07, -1.828, 8.371), (0.8137, -1.409, 7.681), (1.015, -1.758, 0.9269), (1.409, -0.8137, 7.681), (1.758, -1.015, 0.9269), (1.409, 0.8137, 7.681), (1.758, 1.015, 0.9269), (0.8137, 1.409, 7.681), (1.015, 1.758, 0.9269), (8.025e-08, 2.485, 0.9998), (-1.085, 1.878, 9.369), (1.085, -1.878, 9.369), (-1.878, 1.085, 9.369), (1.878, -1.085, 9.369), (1.878, 1.085, 9.369), (1.085, 1.878, 9.369), (-1.717, 0.9196, 9.626), (1.717, -0.9196, 9.626), (0.9196, 1.717, 9.626), (-1.302, 2.234, 9.706), (1.302, -2.234, 9.706), (0.8854, -1.262, 10.63), (-2.133, 1.249, 9.708), (2.133, -1.249, 9.708), (-1.309, -1.354, 8.923), (1.249, 2.133, 9.708), (2.234, 1.302, 9.706), (-2.485, -1.009e-06, 0.9998), (-0.8137, 1.409, 4.812), (-1.015, 1.758, 2.56), (0.8137, -1.409, 4.812), (1.015, -1.758, 2.56), (1.409, -0.8137, 4.812), (1.758, -1.015, 2.56), (-1.409, -0.8137, 4.812), (-1.758, -1.015, 2.56), (2.485, 8.025e-08, 0.9998), (-1.409, 0.8137, 4.812), (-1.758, 1.015, 2.56), (1.409, 0.8137, 4.812), (1.758, 1.015, 2.56), (0.8137, 1.409, 4.812), (1.015, 1.758, 2.56), (-0.8137, -1.409, 4.812), (-1.015, -1.758, 2.56), (1.548, -1.562, 2.79), (1.563, 1.55, 2.792), (-1.739, -1.474, 2.438), (-1.555, 1.567, 2.791), (-1.509, -0.3719, 10.63), (1.35, 0.7148, 10.63), (-0.5297, 1.977, 10.63), (1.493, -1.475, 0.9779), (1.493, -1.475, 2.611), (1.24, -1.563, 10.15), (-2.14, -3.404e-07, 10.21), (1.24, 1.563, 10.27), (2.463e-07, -1.243, 10.62), (-1.849e-07, 1.188, 10.62)], [(2, 1), (5, 0), (70, 69), (68, 70), (64, 35), (63, 35), (67, 66), (69, 68), (72, 71)], [(3, 1, 0), (4, 0, 1), (4, 2, 3), (6, 32, 42), (15, 34, 25), (19, 31, 53), (15, 14, 44), (10, 30, 48), (19, 40, 28), (32, 29, 21), (14, 38, 12), (31, 27, 17), (30, 26, 8), (7, 62, 43), (32, 39, 29), (30, 36, 26), (31, 37, 27), (32, 33, 30), (14, 34, 31), (31, 40, 32), (16, 59, 45), (13, 61, 11), (20, 60, 54), (18, 59, 16), (22, 60, 20), (6, 33, 24), (11, 61, 49), (49, 61, 48), (54, 60, 53), (45, 59, 44), (43, 62, 42), (49, 41, 11), (45, 14, 16), (54, 50, 20), (43, 23, 7), (4, 3, 5), (16, 14, 13, 11, 41, 9, 7, 23, 22, 20, 50, 18), (36, 62, 51, 8), (31, 17, 46), (14, 12, 57), (31, 19, 28), (30, 8, 51), (17, 27, 37), (32, 21, 55), (30, 10, 38), (37, 59, 46, 17), (32, 6, 24), (14, 15, 25), (24, 33, 32), (28, 40, 31), (25, 34, 14), (30, 33, 36), (31, 34, 37), (32, 40, 39), (36, 33, 62), (39, 40, 60), (37, 34, 59), (8, 26, 36), (7, 9, 62), (39, 60, 55, 21), (38, 61, 58, 57), (21, 29, 39), (57, 12, 38), (13, 58, 61), (38, 10, 48, 61), (22, 56, 60), (56, 55, 60), (40, 19, 53, 60), (18, 47, 59), (47, 46, 59), (34, 15, 44, 59), (33, 6, 42, 62), (56, 23, 32, 55), (9, 52, 62), (52, 51, 62), (23, 56, 22), (30, 41, 49, 48), (52, 41, 30, 51), (45, 44, 14), (41, 52, 9), (31, 50, 54, 53), (47, 50, 31, 46), (14, 58, 13), (14, 57, 58), (50, 47, 18), (32, 23, 43, 42), (6, 24, 26, 8), (63, 64, 65), (42, 6, 8, 51), (52, 43, 42, 51), (19, 28, 29, 21), (19, 21, 55, 53), (25, 27, 17, 15), (46, 44, 15, 17), (47, 45, 44, 46), (18, 16, 45, 47), (48, 10, 12, 57), (58, 49, 48, 57), (13, 11, 49, 58), (9, 7, 43, 52), (56, 54, 53, 55), (20, 54, 56, 22)])
me_cube_004.polygons.foreach_set('use_smooth', [1, 1, 1, 1, 1, 1, 1, 1, 1, 1, 1, 1, 1, 1, 1, 1, 1, 0, 0, 0, 1, 1, 1, 1, 1, 1, 1, 1, 1, 1, 1, 1, 1, 1, 1, 1, 1, 1, 1, 1, 1, 1, 1, 1, 1, 1, 1, 1, 1, 1, 1, 0, 0, 0, 1, 1, 1, 1, 1, 1, 1, 1, 1, 1, 1, 1, 1, 1, 1, 1, 1, 1, 1, 1, 1, 1, 1, 1, 1, 1, 1, 1, 1, 1, 1, 1, 1, 0, 1, 1, 1, 1, 1, 1, 1, 1, 1, 1, 1, 1, 1, 1])
me_cube_004.polygons.foreach_set('material_index', [0, 0, 0, 1, 0, 1, 1, 1, 0, 1, 1, 1, 1, 0, 0, 0, 0, 0, 0, 0, 0, 0, 0, 0, 0, 0, 0, 0, 0, 0, 0, 1, 1, 1, 1, 0, 0, 0, 1, 1, 1, 1, 0, 1, 1, 0, 1, 1, 0, 0, 0, 0, 0, 0, 0, 0, 0, 0, 0, 0, 0, 0, 0, 0, 0, 0, 0, 0, 0, 0, 0, 0, 1, 0, 0, 1, 1, 1, 1, 1, 1, 1, 1, 1, 1, 1, 0, 0, 0, 0, 0, 0, 0, 0, 0, 0, 0, 0, 0, 0, 0, 0])
_uv = me_cube_004.uv_layers.new(name='UVMap')
_uv.uv.foreach_set('vector', [0.3251, 0.669, 0.2575, 0.6452, 0.3925, 0.6447, 0.3275, 0.6689, 0.2599, 0.6451, 0.3949, 0.6446, 0.6677, 0.09981, 0.854, 0.2873, 0.6676, 0.4747, 0.0, 0.0, 0.0, 0.0, 0.0, 0.0, 0.2484, 0.3613, 0.2896, 0.4679, 0.2773, 0.4501, 0.0, 0.0, 0.0, 0.0, 0.0, 0.0, 0.0, 0.0, 0.0, 0.0, 0.0, 0.0, 0.0, 0.0, 0.0, 0.0, 0.0, 0.0, 0.2441, 0.3605, 0.2831, 0.4678, 0.2712, 0.4498, 0.0, 0.0, 0.0, 0.0, 0.0, 0.0, 0.0, 0.0, 0.0, 0.0, 0.0, 0.0, 0.0, 0.0, 0.0, 0.0, 0.0, 0.0, 0.0, 0.0, 0.0, 0.0, 0.0, 0.0, 0.2675, 0.005563, 0.2959, 0.09306, 0.2678, 0.09155, 0.7406, 0.7712, 0.8577, 0.7686, 0.8577, 0.8075, 0.7391, 0.7714, 0.8561, 0.7688, 0.8561, 0.8076, 0.7406, 0.8037, 0.6235, 0.8063, 0.6235, 0.7674, 0.7607, 0.3304, 0.7032, 0.442, 0.6362, 0.3965, 0.5872, 0.223, 0.6277, 0.1604, 0.6946, 0.2059, 0.3459, 0.8704, 0.4693, 0.8474, 0.4745, 0.9282, 0.2681, 0.005655, 0.2962, 0.09929, 0.2684, 0.09164, 0.0, 0.0, 0.0, 0.0, 0.0, 0.0, 0.2712, 0.005257, 0.2984, 0.09292, 0.2697, 0.09123, 0.0, 0.0, 0.0, 0.0, 0.0, 0.0, 0.0, 0.0, 0.0, 0.0, 0.0, 0.0, 0.2478, 0.3612, 0.2891, 0.4678, 0.2767, 0.45, 0.2659, 0.005658, 0.2994, 0.07311, 0.2663, 0.09164, 0.2663, 0.09164, 0.2994, 0.07311, 0.2457, 0.2103, 0.2697, 0.09123, 0.2984, 0.09292, 0.2466, 0.2094, 0.2684, 0.09164, 0.2962, 0.09929, 0.2477, 0.2103, 0.2678, 0.09155, 0.2959, 0.09306, 0.2472, 0.2102, 0.0, 0.0, 0.0, 0.0, 0.0, 0.0, 0.0, 0.0, 0.0, 0.0, 0.0, 0.0, 0.0, 0.0, 0.0, 0.0, 0.0, 0.0, 0.0, 0.0, 0.0, 0.0, 0.0, 0.0, 0.6677, 0.09981, 0.6676, 0.4747, 0.4816, 0.2877, 0.0, 0.0, 0.0, 0.0, 0.0, 0.0, 0.0, 0.0, 0.0, 0.0, 0.0, 0.0, 0.0, 0.0, 0.0, 0.0, 0.0, 0.0, 0.0, 0.0, 0.0, 0.0, 0.0, 0.0, 0.2108, 0.4693, 0.1834, 0.1014, 0.2404, 0.211, 0.2433, 0.362, 0.0, 0.0, 0.0, 0.0, 0.0, 0.0, 0.0, 0.0, 0.0, 0.0, 0.0, 0.0, 0.0, 0.0, 0.0, 0.0, 0.0, 0.0, 0.0, 0.0, 0.0, 0.0, 0.0, 0.0, 0.2416, 0.3623, 0.2143, 0.4515, 0.2086, 0.4694, 0.0, 0.0, 0.0, 0.0, 0.0, 0.0, 0.0, 0.0, 0.0, 0.0, 0.0, 0.0, 0.2086, 0.4694, 0.184, 0.09523, 0.2395, 0.2112, 0.2416, 0.3623, 0.0, 0.0, 0.0, 0.0, 0.0, 0.0, 0.0, 0.0, 0.0, 0.0, 0.0, 0.0, 0.6235, 0.8075, 0.6235, 0.7686, 0.7406, 0.7712, 0.8577, 0.7674, 0.8577, 0.8063, 0.7406, 0.8037, 0.8592, 0.7676, 0.8592, 0.8065, 0.7422, 0.8039, 0.6362, 0.3965, 0.7032, 0.442, 0.6296, 0.4348, 0.6946, 0.2059, 0.6277, 0.1604, 0.7012, 0.1675, 0.7607, 0.3304, 0.8062, 0.2635, 0.7991, 0.337, 0.1191, 0.3997, 0.01371, 0.3997, 0.06192, 0.05534, 0.1204, 0.3995, 0.01242, 0.3995, 0.06186, 0.04743, 0.1207, 0.3999, 0.01215, 0.3999, 0.06189, 0.04698, 0.2433, 0.362, 0.2164, 0.4514, 0.2108, 0.4693, 0.0, 0.0, 0.0, 0.0, 0.0, 0.0, 0.2111, 0.4676, 0.1864, 0.09979, 0.2413, 0.2094, 0.2438, 0.3605, 0.21, 0.4315, 0.1801, 0.04815, 0.2165, 0.09303, 0.24, 0.2111, 0.2438, 0.3605, 0.2168, 0.4498, 0.2111, 0.4676, 0.24, 0.2111, 0.2428, 0.3622, 0.21, 0.4315, 0.2149, 0.007056, 0.2165, 0.09303, 0.1801, 0.04815, 0.2806, 0.4682, 0.2463, 0.3613, 0.2457, 0.2103, 0.2994, 0.07311, 0.2168, 0.005257, 0.2182, 0.09123, 0.1864, 0.09979, 0.2182, 0.09123, 0.2413, 0.2094, 0.1864, 0.09979, 0.2831, 0.4678, 0.2441, 0.3605, 0.2466, 0.2094, 0.2984, 0.09292, 0.2156, 0.006998, 0.2167, 0.09298, 0.184, 0.09523, 0.2167, 0.09298, 0.2395, 0.2112, 0.184, 0.09523, 0.2896, 0.4679, 0.2484, 0.3613, 0.2477, 0.2103, 0.2962, 0.09929, 0.2891, 0.4678, 0.2478, 0.3612, 0.2472, 0.2102, 0.2959, 0.09306, 0.0, 0.0, 0.0, 0.0, 0.0, 0.0, 0.0, 0.0, 0.2153, 0.006881, 0.2169, 0.09285, 0.1834, 0.1014, 0.2169, 0.09285, 0.2404, 0.211, 0.1834, 0.1014, 0.0, 0.0, 0.0, 0.0, 0.0, 0.0, 0.0, 0.0, 0.0, 0.0, 0.0, 0.0, 0.0, 0.0, 0.0, 0.0, 0.0, 0.0, 0.0, 0.0, 0.0, 0.0, 0.0, 0.0, 0.0, 0.0, 0.0, 0.0, 0.0, 0.0, 0.0, 0.0, 0.0, 0.0, 0.0, 0.0, 0.0, 0.0, 0.0, 0.0, 0.0, 0.0, 0.0, 0.0, 0.0, 0.0, 0.0, 0.0, 0.0, 0.0, 0.0, 0.0, 0.0, 0.0, 0.0, 0.0, 0.0, 0.0, 0.0, 0.0, 0.0, 0.0, 0.0, 0.0, 0.0, 0.0, 0.0, 0.0, 0.0, 0.0, 0.0, 0.0, 0.0, 0.0, 0.0, 0.0, 0.0, 0.0, 0.0, 0.0, 0.0, 0.0, 0.0, 0.0, 0.3555, 0.8309, 0.5031, 0.8529, 0.4203, 0.9266, 0.0, 0.0, 0.0, 0.0, 0.0, 0.0, 0.0, 0.0, 0.0, 0.0, 0.0, 0.0, 0.0, 0.0, 0.0, 0.0, 0.0, 0.0, 0.0, 0.0, 0.0, 0.0, 0.0, 0.0, 0.0, 0.0, 0.0, 0.0, 0.0, 0.0, 0.0, 0.0, 0.0, 0.0, 0.0, 0.0, 0.0, 0.0, 0.0, 0.0, 0.0, 0.0, 0.0, 0.0, 0.0, 0.0, 0.0, 0.0, 0.0, 0.0, 0.0, 0.0, 0.0, 0.0, 0.0, 0.0, 0.0, 0.0, 0.0, 0.0, 0.0, 0.0, 0.0, 0.0, 0.0, 0.0, 0.0, 0.0, 0.0, 0.0, 0.0, 0.0, 0.0, 0.0, 0.0, 0.0, 0.0, 0.0, 0.0, 0.0, 0.0, 0.0, 0.0, 0.0, 0.0, 0.0, 0.0, 0.0, 0.0, 0.0, 0.0, 0.0, 0.0, 0.0, 0.0, 0.0, 0.0, 0.0, 0.0, 0.0, 0.0, 0.0, 0.0, 0.0, 0.0, 0.0, 0.0, 0.0, 0.0, 0.0, 0.0, 0.0])
me_cube_004.materials.append(mat_shieldreactor)
me_cube_004.materials.append(mat_glass)
me_cube_004.use_remesh_preserve_volume = False
me_cube_004.use_remesh_preserve_attributes = False
me_cube_004.use_mirror_vertex_groups = False
me_cube_004.update()

# ---- objects
ob_shieldreactor_lod0 = bpy.data.objects.new('ShieldReactor_LOD0', me_cube_001)
ob_shieldreactor_lod1 = bpy.data.objects.new('ShieldReactor_LOD1', me_cube_000)
ob_shieldreactor_lod2 = bpy.data.objects.new('ShieldReactor_LOD2', me_cube_004)

# ---- transforms, parenting, visibility, modifiers, constraints
ob_shieldreactor_lod0.location = (0.0, 0.0, 0.0)
ob_shieldreactor_lod0.lineart.crease_threshold = 0.0
ob_shieldreactor_lod1.location = (0.0, 0.0, 0.0)
ob_shieldreactor_lod1.lineart.crease_threshold = 0.0
_m = ob_shieldreactor_lod1.modifiers.new('Decimate', 'DECIMATE')
_m.ratio = 0.7601
ob_shieldreactor_lod2.location = (0.0, 0.0, 0.0)
ob_shieldreactor_lod2.lineart.crease_threshold = 0.0

# ---- collection membership
col_collection_1.objects.link(ob_shieldreactor_lod0)
col_collection_2.objects.link(ob_shieldreactor_lod1)
col_collection_3.objects.link(ob_shieldreactor_lod2)

# ---- scene / render settings (as saved in the file)
scene.frame_start = 1; scene.frame_end = 250; scene.frame_set(225)
scene.render.engine = 'BLENDER_EEVEE_NEXT'
scene.render.resolution_percentage = 50
scene.render.dither_intensity = 0.0
scene.cycles.use_denoising = False
scene.cycles.samples = 128
scene.cycles.sampling_pattern = 'TABULATED_SOBOL'
scene.cycles.use_adaptive_sampling = False
scene.cycles.use_light_tree = False
scene.cycles.blur_glossy = 0.0
scene.cycles.sample_clamp_indirect = 0.0
scene.view_settings.view_transform = 'Standard'
bpy.context.view_layer.update()

# ---- added for rendering (the .blend has no active camera and no usable light): camera, sun
cam_auto = bpy.data.cameras.new('AutoCamera')
cam_auto.lens = 50.0
cam_auto.sensor_width = 36.0
cam_auto.clip_end = 1000.0
ob_auto_camera = bpy.data.objects.new('AutoCamera', cam_auto)
scene.collection.objects.link(ob_auto_camera)
ob_auto_camera.location = (16.4363, -19.724, 18.2785)
ob_auto_camera.rotation_euler = (1.09748, -7.21219e-08, 0.694738)
scene.camera = ob_auto_camera
light_auto_sun = bpy.data.lights.new('AutoSun', 'SUN')
light_auto_sun.energy = 3.0
light_auto_sun.angle = 0.0523599
ob_auto_sun = bpy.data.objects.new('AutoSun', light_auto_sun)
scene.collection.objects.link(ob_auto_sun)
ob_auto_sun.rotation_euler = (0.872665, 0.174533, 0.523599)
bpy.context.view_layer.update()
